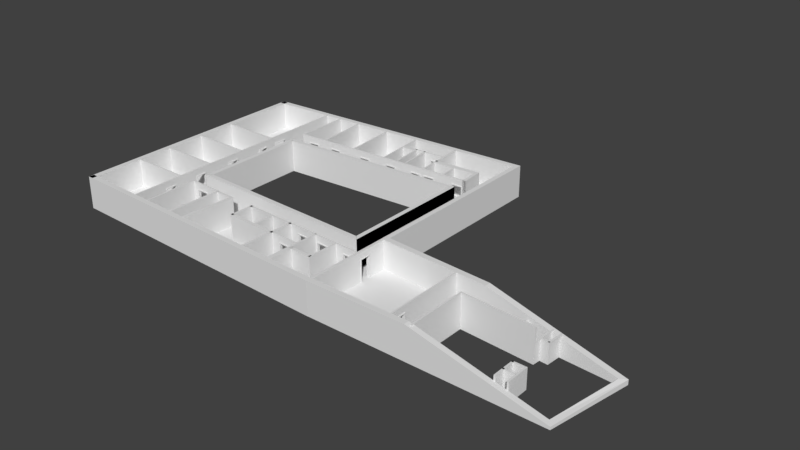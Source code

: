 # Source: bavariathekE3.blend  (saved by Blender 2.79.0; exported with 4.5.12 LTS)
import bpy
from mathutils import Matrix  # noqa: F401  (used for matrix-valued properties, if any)

bpy.ops.wm.read_factory_settings(use_empty=True)
scene = bpy.context.scene
scene.name = 'Scene'

# ---- collections
col_collection_4 = bpy.data.collections.new('Collection 4'); scene.collection.children.link(col_collection_4)

# ---- world
world_world = bpy.data.worlds.new('World'); scene.world = world_world
world_world.color = (0.05088, 0.05088, 0.05088)
world_world.use_sun_shadow = False
world_world.sun_shadow_jitter_overblur = 0.0
world_world.cycles.sampling_method = 'MANUAL'

# ---- meshes
me_cube_036 = bpy.data.meshes.new('Cube.036')
me_cube_036.from_pydata([(0.0, -2.36, -2.0), (0.0, -2.36, 0.0), (0.0, 2.384e-07, -2.0), (0.0, 2.384e-07, 0.0), (0.175, -2.36, -2.0), (0.175, -2.36, 0.0), (0.175, 2.384e-07, -2.0), (0.175, 2.384e-07, 0.0)], [], [(0, 1, 3, 2), (2, 3, 7, 6), (6, 7, 5, 4), (4, 5, 1, 0), (2, 6, 4, 0), (7, 3, 1, 5)])
me_cube_036.use_remesh_preserve_volume = False
me_cube_036.use_remesh_preserve_attributes = False
me_cube_036.use_mirror_vertex_groups = False
me_cube_036.update()
me_cube_035 = bpy.data.meshes.new('Cube.035')
me_cube_035.from_pydata([(0.0, -2.36, -2.0), (0.0, -2.36, 0.0), (0.0, 2.384e-07, -2.0), (0.0, 2.384e-07, 0.0), (0.175, -2.36, -2.0), (0.175, -2.36, 0.0), (0.175, 2.384e-07, -2.0), (0.175, 2.384e-07, 0.0)], [], [(0, 1, 3, 2), (2, 3, 7, 6), (6, 7, 5, 4), (4, 5, 1, 0), (2, 6, 4, 0), (7, 3, 1, 5)])
me_cube_035.use_remesh_preserve_volume = False
me_cube_035.use_remesh_preserve_attributes = False
me_cube_035.use_mirror_vertex_groups = False
me_cube_035.update()
me_cube_034 = bpy.data.meshes.new('Cube.034')
me_cube_034.from_pydata([(-0.175, 0.0, 0.0), (-0.175, 0.0, 2.0), (-0.175, 2.36, 0.0), (-0.175, 2.36, 2.0), (2.67e-06, 0.0, 0.0), (2.67e-06, 0.0, 2.0), (2.67e-06, 2.36, 0.0), (2.67e-06, 2.36, 2.0)], [], [(0, 1, 3, 2), (2, 3, 7, 6), (6, 7, 5, 4), (4, 5, 1, 0), (2, 6, 4, 0), (7, 3, 1, 5)])
me_cube_034.use_remesh_preserve_volume = False
me_cube_034.use_remesh_preserve_attributes = False
me_cube_034.use_mirror_vertex_groups = False
me_cube_034.update()
me_cube_024 = bpy.data.meshes.new('Cube.024')
me_cube_024.from_pydata([(0.0, -2.36, -2.0), (0.0, -2.36, 0.0), (0.0, 2.384e-07, -2.0), (0.0, 2.384e-07, 0.0), (0.175, -2.36, -2.0), (0.175, -2.36, 0.0), (0.175, 2.384e-07, -2.0), (0.175, 2.384e-07, 0.0)], [], [(0, 1, 3, 2), (2, 3, 7, 6), (6, 7, 5, 4), (4, 5, 1, 0), (2, 6, 4, 0), (7, 3, 1, 5)])
me_cube_024.use_remesh_preserve_volume = False
me_cube_024.use_remesh_preserve_attributes = False
me_cube_024.use_mirror_vertex_groups = False
me_cube_024.update()
me_cube_015 = bpy.data.meshes.new('Cube.015')
me_cube_015.from_pydata([(-2.0, 0.0, -2.0), (-2.0, 0.0, 0.0), (-2.0, 2.0, -2.0), (-2.0, 2.0, 0.0), (0.0, 0.0, -2.0), (0.0, 0.0, 0.0), (0.0, 2.0, -2.0), (0.0, 2.0, 0.0)], [], [(0, 1, 3, 2), (2, 3, 7, 6), (6, 7, 5, 4), (4, 5, 1, 0), (7, 3, 1, 5)])
me_cube_015.use_remesh_preserve_volume = False
me_cube_015.use_remesh_preserve_attributes = False
me_cube_015.use_mirror_vertex_groups = False
me_cube_015.update()
me_cube_014 = bpy.data.meshes.new('Cube.014')
me_cube_014.from_pydata([(0.0, -6.04, 0.0), (0.0, 2.196, 0.0), (0.15, -6.04, 0.0), (0.15, 2.196, 0.0), (0.0, -5.54, 0.0), (0.15, -5.54, 0.0), (0.15, -4.531, 0.0), (0.0, -4.531, 0.0), (0.15, -5.64, 2.711), (0.0, -5.64, 2.711), (0.0, -5.94, 3.27), (0.0, 2.096, 3.27), (0.15, 2.096, 3.27), (0.15, -5.94, 3.27), (0.15, -4.431, 2.711), (0.0, -4.431, 2.711), (0.15, -5.54, 2.611), (0.0, -5.54, 2.611), (0.15, -5.64, 0.1), (0.0, -6.04, 3.37), (0.0, -5.64, 0.1), (0.0, 2.196, 3.37), (0.15, 2.196, 3.37), (0.15, -6.04, 3.37), (0.15, -4.531, 2.611), (0.0, -4.531, 2.611), (0.15, -4.431, 0.1), (-0.05, -5.54, 2.611), (0.0, -4.431, 0.1), (0.0, -5.94, 0.1), (0.0, 2.096, 0.1), (0.15, 2.096, 0.1), (0.15, -5.94, 0.1), (-0.05, -5.54, 0.0), (-0.05, -4.531, 2.611), (-0.05, -4.531, 0.0), (-0.05, -5.64, 2.711), (-0.05, -5.64, 0.1), (-0.05, -4.431, 2.711), (-0.05, -4.431, 0.1), (0.2, -5.54, 2.611), (0.2, -5.54, 0.0), (0.2, -4.531, 2.611), (0.2, -4.531, 0.0), (0.2, -5.64, 2.711), (0.2, -5.64, 0.1), (0.2, -4.431, 2.711), (0.2, -4.431, 0.1)], [], [(2, 23, 19, 0), (21, 19, 23, 22), (1, 21, 22, 3), (17, 25, 24, 16), (5, 4, 17, 16), (6, 24, 25, 7), (20, 29, 10, 11, 30, 28, 15, 9), (14, 26, 31, 12, 13, 32, 18, 8), (26, 14, 46, 47), (28, 7, 35, 39), (11, 10, 19, 21), (13, 12, 22, 23), (24, 6, 43, 42), (7, 25, 34, 35), (10, 29, 0, 19), (30, 11, 21, 1), (12, 31, 3, 22), (32, 13, 23, 2), (4, 20, 37, 33), (18, 5, 41, 45), (29, 20, 4, 0), (31, 26, 6, 3), (18, 32, 2, 5), (28, 30, 1, 7), (37, 36, 27, 33), (38, 39, 35, 34), (36, 38, 34, 27), (15, 28, 39, 38), (17, 4, 33, 27), (25, 17, 27, 34), (20, 9, 36, 37), (9, 15, 38, 36), (44, 45, 41, 40), (47, 46, 42, 43), (46, 44, 40, 42), (6, 26, 47, 43), (5, 16, 40, 41), (16, 24, 42, 40), (14, 8, 44, 46), (8, 18, 45, 44)])
me_cube_014.use_remesh_preserve_volume = False
me_cube_014.use_remesh_preserve_attributes = False
me_cube_014.use_mirror_vertex_groups = False
me_cube_014.update()
me_cube_012 = bpy.data.meshes.new('Cube.012')
me_cube_012.from_pydata([(0.0, -2.15, 0.0), (0.0, -2.15, 2.0), (0.0, 0.0, 0.0), (0.0, 0.0, 2.0), (2.0, -2.15, 0.0), (2.0, -2.15, 2.0), (2.0, -0.05163, 0.0), (2.0, -0.05163, 2.0)], [], [(0, 1, 3, 2), (2, 3, 7, 6), (6, 7, 5, 4), (4, 5, 1, 0), (7, 3, 1, 5)])
me_cube_012.use_remesh_preserve_volume = False
me_cube_012.use_remesh_preserve_attributes = False
me_cube_012.use_mirror_vertex_groups = False
me_cube_012.update()
me_cube_011 = bpy.data.meshes.new('Cube.011')
me_cube_011.from_pydata([(-1.959, -2.0, 0.0), (-1.959, -2.0, 2.0), (-2.0, 0.0, 0.0), (-2.0, 0.0, 2.0), (0.0, -2.0, 0.0), (0.0, -2.0, 2.0), (0.0, 0.0, 0.0), (0.0, 0.0, 2.0), (-0.5746, -6.05e-06, 0.0), (-0.5746, -6.05e-06, 2.0), (-0.5746, -2.0, 0.0), (-0.5746, -2.0, 2.0)], [], [(0, 1, 3, 2), (8, 9, 7, 6), (6, 7, 5, 4), (10, 11, 1, 0), (9, 3, 1, 11), (7, 9, 11, 5), (4, 5, 11, 10), (2, 3, 9, 8)])
me_cube_011.use_remesh_preserve_volume = False
me_cube_011.use_remesh_preserve_attributes = False
me_cube_011.use_mirror_vertex_groups = False
me_cube_011.update()
me_cube_009 = bpy.data.meshes.new('Cube.009')
me_cube_009.from_pydata([(-2.0, 2.509, 0.0), (-2.0, 2.509, 2.0), (-1.025e-05, 2.509, 0.0), (-1.025e-05, 2.509, 2.0), (-2.0, -0.8571, 0.0), (-2.0, -0.8571, 2.0), (0.0, -0.8571, 2.0), (0.0, -0.8571, 0.0)], [], [(3, 6, 7, 2), (0, 1, 3, 2), (0, 4, 5, 1), (7, 6, 5, 4), (1, 5, 6, 3)])
me_cube_009.use_remesh_preserve_volume = False
me_cube_009.use_remesh_preserve_attributes = False
me_cube_009.use_mirror_vertex_groups = False
me_cube_009.update()
me_cube_008 = bpy.data.meshes.new('Cube.008')
me_cube_008.from_pydata([(-2.0, 0.0, 0.0), (-2.0, 0.0, 2.0), (-2.0, 2.0, 0.0), (-2.0, 2.0, 2.0), (0.0, 0.0, 0.0), (0.0, 0.0, 2.0), (0.0, 2.0, 0.0), (0.0, 2.0, 2.0)], [], [(0, 1, 3, 2), (2, 3, 7, 6), (6, 7, 5, 4), (4, 5, 1, 0), (7, 3, 1, 5)])
me_cube_008.use_remesh_preserve_volume = False
me_cube_008.use_remesh_preserve_attributes = False
me_cube_008.use_mirror_vertex_groups = False
me_cube_008.update()
me_cube_003 = bpy.data.meshes.new('Cube.003')
me_cube_003.from_pydata([(-2.0, -2.0, 0.0), (-2.0, -2.0, 2.0), (-2.0, 0.4621, 0.0), (-2.0, 0.4621, 2.0), (0.0, -2.0, 0.0), (0.0, -2.0, 2.0), (5.573e-06, 0.4621, 0.0), (5.573e-06, 0.4621, 2.0)], [], [(0, 1, 3, 2), (2, 3, 7, 6), (6, 7, 5, 4), (4, 5, 1, 0), (7, 3, 1, 5)])
me_cube_003.use_remesh_preserve_volume = False
me_cube_003.use_remesh_preserve_attributes = False
me_cube_003.use_mirror_vertex_groups = False
me_cube_003.update()
me_cube_174 = bpy.data.meshes.new('Cube.174')
me_cube_174.from_pydata([(2.115e-06, -0.3983, -3.37), (2.115e-06, -0.3983, -1.607e-06), (-2.908e-06, 0.001716, -3.37), (-2.908e-06, 0.001716, -1.607e-06), (1.403, 0.001716, -3.37), (1.403, 0.001716, -1.607e-06), (1.403, -0.3983, -3.37), (1.403, -0.3983, -1.607e-06)], [], [(6, 7, 1, 0), (5, 3, 1, 7), (0, 1, 3, 2), (2, 3, 5, 4), (2, 4, 6, 0)])
me_cube_174.use_remesh_preserve_volume = False
me_cube_174.use_remesh_preserve_attributes = False
me_cube_174.use_mirror_vertex_groups = False
me_cube_174.update()
me_cube_171 = bpy.data.meshes.new('Cube.171')
me_cube_171.from_pydata([(-0.17, -3.57, -3.37), (-0.17, -3.57, 8.035e-07), (-0.17, -6.171e-06, -3.37), (-0.17, -6.171e-06, 8.035e-07), (-3.673e-07, -3.57, -3.37), (-3.673e-07, -3.57, 8.035e-07), (-5.606e-07, 3.708e-07, -3.37), (-5.606e-07, 3.708e-07, 8.035e-07)], [], [(2, 6, 4, 0), (1, 0, 4, 5), (6, 7, 5, 4), (0, 1, 3, 2), (3, 7, 6, 2), (3, 1, 5, 7)])
me_cube_171.use_remesh_preserve_volume = False
me_cube_171.use_remesh_preserve_attributes = False
me_cube_171.use_mirror_vertex_groups = False
me_cube_171.update()
me_cube_172 = bpy.data.meshes.new('Cube.172')
me_cube_172.from_pydata([(-0.17, -3.57, -3.37), (-0.17, -3.57, 8.035e-07), (-0.17, -6.171e-06, -3.37), (-0.17, -6.171e-06, 8.035e-07), (-3.673e-07, -3.57, -3.37), (-3.673e-07, -3.57, 8.035e-07), (-5.606e-07, 3.708e-07, -3.37), (-5.606e-07, 3.708e-07, 8.035e-07)], [], [(2, 6, 4, 0), (1, 0, 4, 5), (6, 7, 5, 4), (0, 1, 3, 2), (3, 7, 6, 2), (3, 1, 5, 7)])
me_cube_172.use_remesh_preserve_volume = False
me_cube_172.use_remesh_preserve_attributes = False
me_cube_172.use_mirror_vertex_groups = False
me_cube_172.update()
me_cube_173 = bpy.data.meshes.new('Cube.173')
me_cube_173.from_pydata([(-0.6031, -0.075, -0.66), (-0.6031, 0.075, -0.66), (0.6031, -0.075, -0.66), (0.6031, 0.075, -0.66), (0.7155, -0.075, -3.27), (0.7155, -0.075, -0.1), (0.7155, 0.075, -3.27), (0.7155, 0.075, -0.1), (-2.43, 0.075, -3.37), (-2.43, 0.075, 1.201e-06), (-2.43, -0.075, -3.37), (-2.43, -0.075, 1.185e-06), (-1.185, 0.075, -0.1), (-1.185, -0.075, -3.27), (-1.185, 0.075, -3.27), (-1.185, -0.075, -0.1), (-0.6031, -0.075, -3.27), (-0.6031, 0.075, -3.27), (0.6031, -0.075, -3.27), (0.6031, 0.075, -3.27), (0.5031, 0.075, -0.76), (-0.5031, 0.075, -0.76), (0.8155, -0.075, 1.061e-06), (-1.285, -0.075, 1.141e-06), (-1.285, 0.075, 1.157e-06), (0.8155, 0.075, 1.077e-06), (-0.5031, -0.075, -0.76), (0.5031, -0.075, -0.76), (0.8155, 0.075, -3.37), (0.8155, -0.075, -3.37), (0.5031, -0.075, -3.37), (-0.5031, 0.075, -3.37), (-1.285, 0.075, -3.37), (-1.285, -0.075, -3.37), (-0.5031, -0.075, -3.37), (0.5031, 0.075, -3.37), (-0.5031, -0.125, -0.76), (0.5031, -0.125, -0.76), (0.5031, -0.125, -3.37), (-0.5031, -0.125, -3.37), (-0.6031, -0.125, -0.66), (0.6031, -0.125, -0.66), (0.6031, -0.125, -3.27), (-0.6031, -0.125, -3.27), (0.5031, 0.125, -0.76), (-0.5031, 0.125, -0.76), (0.5031, 0.125, -3.37), (-0.5031, 0.125, -3.37), (0.6031, 0.125, -0.66), (-0.6031, 0.125, -0.66), (0.6031, 0.125, -3.27), (-0.6031, 0.125, -3.27)], [], [(24, 9, 11, 23, 22, 25), (21, 20, 27, 26), (35, 28, 29, 30), (26, 34, 31, 21), (28, 25, 22, 29), (11, 9, 8, 10), (33, 23, 11, 10), (8, 9, 24, 32), (3, 1, 17, 14, 12, 7, 6, 19), (5, 15, 13, 16, 0, 2, 18, 4), (27, 20, 35, 30), (32, 31, 34, 33, 10, 8), (17, 1, 49, 51), (15, 5, 22, 23), (7, 12, 24, 25), (30, 18, 42, 38), (6, 7, 25, 28), (5, 4, 29, 22), (4, 18, 30, 29), (14, 17, 31, 32), (13, 15, 23, 33), (12, 14, 32, 24), (16, 13, 33, 34), (34, 26, 36, 39), (31, 17, 51, 47), (19, 6, 28, 35), (16, 34, 39, 43), (3, 19, 50, 48), (41, 40, 36, 37), (42, 41, 37, 38), (40, 43, 39, 36), (27, 30, 38, 37), (18, 2, 41, 42), (26, 27, 37, 36), (0, 16, 43, 40), (2, 0, 40, 41), (49, 48, 44, 45), (48, 50, 46, 44), (51, 49, 45, 47), (1, 3, 48, 49), (19, 35, 46, 50), (21, 31, 47, 45), (35, 20, 44, 46), (20, 21, 45, 44)])
me_cube_173.use_remesh_preserve_volume = False
me_cube_173.use_remesh_preserve_attributes = False
me_cube_173.use_mirror_vertex_groups = False
me_cube_173.update()
me_cube_043 = bpy.data.meshes.new('Cube.043')
me_cube_043.from_pydata([(6.315, 2.295, -0.66), (6.315, 2.145, -0.66), (4.851, 2.295, -0.66), (4.851, 2.145, -0.66), (3.086, 2.295, -0.66), (3.086, 2.145, -0.66), (1.757, 2.295, -0.66), (1.757, 2.145, -0.66), (0.6152, 2.295, -0.66), (0.6152, 2.145, -0.66), (-0.6053, 2.295, -0.66), (-0.6053, 2.145, -0.66), (-1.403, 2.145, -3.27), (-1.403, 2.145, -0.1), (-1.403, 2.295, -3.27), (-1.403, 2.295, -0.1), (6.367, 2.145, -3.27), (6.367, 2.145, -0.1), (6.367, 2.295, -3.27), (6.367, 2.295, -0.1), (6.315, 2.295, -3.27), (6.315, 2.145, -3.27), (4.851, 2.295, -3.27), (4.851, 2.145, -3.27), (3.086, 2.295, -3.27), (3.086, 2.145, -3.27), (1.757, 2.295, -3.27), (1.757, 2.145, -3.27), (0.6152, 2.295, -3.27), (0.6152, 2.145, -3.27), (-0.6053, 2.295, -3.27), (-0.6053, 2.145, -3.27), (4.951, 2.145, -0.76), (6.215, 2.145, -0.76), (6.215, 2.295, -0.76), (4.951, 2.295, -0.76), (6.467, 2.145, 3.243e-06), (-1.503, 2.145, -9.407e-07), (1.857, 2.145, -0.76), (2.986, 2.145, -0.76), (-1.503, 2.295, -9.537e-07), (6.467, 2.295, 3.23e-06), (2.986, 2.295, -0.76), (1.857, 2.295, -0.76), (-0.5053, 2.145, -0.76), (0.5152, 2.145, -0.76), (0.5152, 2.295, -0.76), (-0.5053, 2.295, -0.76), (-1.503, 2.145, -3.37), (-1.503, 2.295, -3.37), (-0.5053, 2.295, -3.37), (6.467, 2.295, -3.37), (6.215, 2.295, -3.37), (6.467, 2.145, -3.37), (6.215, 2.145, -3.37), (-0.5053, 2.145, -3.37), (2.986, 2.145, -3.37), (4.951, 2.145, -3.37), (0.5152, 2.145, -3.37), (0.5152, 2.295, -3.37), (4.951, 2.295, -3.37), (2.986, 2.295, -3.37), (1.857, 2.145, -3.37), (1.857, 2.295, -3.37), (6.215, 2.345, -0.76), (4.951, 2.345, -0.76), (2.986, 2.345, -0.76), (1.857, 2.345, -0.76), (0.5152, 2.345, -0.76), (-0.5053, 2.345, -0.76), (-0.5053, 2.345, -3.37), (0.5152, 2.345, -3.37), (1.857, 2.345, -3.37), (2.986, 2.345, -3.37), (4.951, 2.345, -3.37), (6.215, 2.345, -3.37), (6.315, 2.345, -0.66), (4.851, 2.345, -0.66), (3.086, 2.345, -0.66), (1.757, 2.345, -0.66), (0.6152, 2.345, -0.66), (-0.6053, 2.345, -0.66), (-0.6053, 2.345, -3.27), (0.6152, 2.345, -3.27), (1.757, 2.345, -3.27), (3.086, 2.345, -3.27), (4.851, 2.345, -3.27), (6.315, 2.345, -3.27), (4.951, 2.095, -0.76), (6.215, 2.095, -0.76), (1.857, 2.095, -0.76), (2.986, 2.095, -0.76), (-0.5053, 2.095, -0.76), (0.5152, 2.095, -0.76), (-0.5053, 2.095, -3.37), (0.5152, 2.095, -3.37), (1.857, 2.095, -3.37), (2.986, 2.095, -3.37), (4.951, 2.095, -3.37), (6.215, 2.095, -3.37), (4.851, 2.095, -0.66), (6.315, 2.095, -0.66), (1.757, 2.095, -0.66), (3.086, 2.095, -0.66), (-0.6053, 2.095, -0.66), (0.6152, 2.095, -0.66), (-0.6053, 2.095, -3.27), (0.6152, 2.095, -3.27), (1.757, 2.095, -3.27), (3.086, 2.095, -3.27), (4.851, 2.095, -3.27), (6.315, 2.095, -3.27)], [], [(35, 34, 33, 32), (43, 42, 39, 38), (41, 40, 37, 36), (47, 46, 45, 44), (3, 1, 21, 16, 17, 13, 12, 31, 11, 9, 29, 27, 7, 5, 25, 23), (48, 37, 40, 49), (51, 41, 36, 53), (33, 34, 52, 54), (52, 51, 53, 54), (0, 2, 22, 24, 4, 6, 26, 28, 8, 10, 30, 14, 15, 19, 18, 20), (61, 60, 57, 56), (44, 55, 50, 47), (59, 63, 62, 58), (45, 46, 59, 58), (32, 57, 60, 35), (49, 50, 55, 48), (39, 42, 61, 56), (38, 62, 63, 43), (23, 57, 98, 110), (22, 2, 77, 86), (13, 17, 36, 37), (39, 56, 97, 91), (19, 15, 40, 41), (50, 30, 82, 70), (32, 33, 89, 88), (59, 46, 68, 71), (12, 13, 37, 48), (15, 14, 49, 40), (14, 30, 50, 49), (20, 18, 51, 52), (18, 19, 41, 51), (17, 16, 53, 36), (16, 21, 54, 53), (45, 58, 95, 93), (6, 4, 78, 79), (23, 25, 56, 57), (29, 9, 105, 107), (42, 43, 67, 66), (24, 22, 60, 61), (31, 55, 94, 106), (8, 28, 83, 80), (27, 29, 58, 62), (5, 7, 102, 103), (63, 26, 84, 72), (28, 26, 63, 59), (27, 62, 96, 108), (4, 24, 85, 78), (31, 12, 48, 55), (54, 21, 111, 99), (35, 60, 74, 65), (77, 76, 64, 65), (79, 78, 66, 67), (81, 80, 68, 69), (82, 81, 69, 70), (80, 83, 71, 68), (84, 79, 67, 72), (78, 85, 73, 66), (86, 77, 65, 74), (76, 87, 75, 64), (34, 35, 65, 64), (61, 42, 66, 73), (52, 34, 64, 75), (20, 52, 75, 87), (10, 8, 80, 81), (28, 59, 71, 83), (26, 6, 79, 84), (24, 61, 73, 85), (2, 0, 76, 77), (46, 47, 69, 68), (47, 50, 70, 69), (30, 10, 81, 82), (0, 20, 87, 76), (60, 22, 86, 74), (43, 63, 72, 67), (101, 100, 88, 89), (103, 102, 90, 91), (105, 104, 92, 93), (104, 106, 94, 92), (107, 105, 93, 95), (102, 108, 96, 90), (109, 103, 91, 97), (100, 110, 98, 88), (111, 101, 89, 99), (33, 54, 99, 89), (3, 23, 110, 100), (56, 25, 109, 97), (9, 11, 104, 105), (58, 29, 107, 95), (7, 27, 108, 102), (44, 45, 93, 92), (1, 3, 100, 101), (55, 44, 92, 94), (11, 31, 106, 104), (21, 1, 101, 111), (62, 38, 90, 96), (57, 32, 88, 98), (38, 39, 91, 90), (25, 5, 103, 109)])
me_cube_043.use_remesh_preserve_volume = False
me_cube_043.use_remesh_preserve_attributes = False
me_cube_043.use_mirror_vertex_groups = False
me_cube_043.update()
me_cube_037 = bpy.data.meshes.new('Cube.037')
me_cube_037.from_pydata([(0.0, -7.153e-08, -3.37), (0.0, -7.153e-08, 0.0), (0.0, 0.15, -3.37), (0.0, 0.15, 0.0), (6.03, -7.153e-08, -3.37), (6.03, -7.153e-08, 0.0), (6.03, 0.15, -3.37), (6.03, 0.15, 0.0)], [], [(0, 1, 3, 2), (2, 3, 7, 6), (6, 7, 5, 4), (4, 5, 1, 0), (2, 6, 4, 0), (7, 3, 1, 5)])
me_cube_037.use_remesh_preserve_volume = False
me_cube_037.use_remesh_preserve_attributes = False
me_cube_037.use_mirror_vertex_groups = False
me_cube_037.update()
me_cube_030 = bpy.data.meshes.new('Cube.030')
me_cube_030.from_pydata([(0.0, -7.153e-08, -3.37), (0.0, -7.153e-08, 0.0), (0.0, 0.15, -3.37), (0.0, 0.15, 0.0), (6.03, -7.153e-08, -3.37), (6.03, -7.153e-08, 0.0), (6.03, 0.15, -3.37), (6.03, 0.15, 0.0)], [], [(0, 1, 3, 2), (2, 3, 7, 6), (6, 7, 5, 4), (4, 5, 1, 0), (2, 6, 4, 0), (7, 3, 1, 5)])
me_cube_030.use_remesh_preserve_volume = False
me_cube_030.use_remesh_preserve_attributes = False
me_cube_030.use_mirror_vertex_groups = False
me_cube_030.update()
me_cube_019 = bpy.data.meshes.new('Cube.019')
me_cube_019.from_pydata([(0.0, -7.153e-08, -3.37), (0.0, -7.153e-08, 0.0), (0.0, 0.15, -3.37), (0.0, 0.15, 0.0), (6.03, -7.153e-08, -3.37), (6.03, -7.153e-08, 0.0), (6.03, 0.15, -3.37), (6.03, 0.15, 0.0)], [], [(0, 1, 3, 2), (2, 3, 7, 6), (6, 7, 5, 4), (4, 5, 1, 0), (2, 6, 4, 0), (7, 3, 1, 5)])
me_cube_019.use_remesh_preserve_volume = False
me_cube_019.use_remesh_preserve_attributes = False
me_cube_019.use_mirror_vertex_groups = False
me_cube_019.update()
me_cube_017 = bpy.data.meshes.new('Cube.017')
me_cube_017.from_pydata([(0.0, -7.153e-08, -3.37), (0.0, -7.153e-08, 0.0), (0.0, 0.15, -3.37), (0.0, 0.15, 0.0), (6.03, -7.153e-08, -3.37), (6.03, -7.153e-08, 0.0), (6.03, 0.15, -3.37), (6.03, 0.15, 0.0)], [], [(0, 1, 3, 2), (2, 3, 7, 6), (6, 7, 5, 4), (4, 5, 1, 0), (2, 6, 4, 0), (7, 3, 1, 5)])
me_cube_017.use_remesh_preserve_volume = False
me_cube_017.use_remesh_preserve_attributes = False
me_cube_017.use_mirror_vertex_groups = False
me_cube_017.update()
me_cube_016 = bpy.data.meshes.new('Cube.016')
me_cube_016.from_pydata([(0.075, -0.731, -0.66), (-0.075, -0.731, -0.66), (0.075, 0.731, -0.66), (-0.075, 0.731, -0.66), (0.075, -3.085, -0.66), (-0.075, -3.085, -0.66), (0.075, -1.872, -0.66), (-0.075, -1.872, -0.66), (0.075, -7.281, -0.66), (-0.075, -7.281, -0.66), (0.075, -6.07, -0.66), (-0.075, -6.07, -0.66), (0.075, -11.48, -0.66), (-0.075, -11.48, -0.66), (0.075, -10.28, -0.66), (-0.075, -10.28, -0.66), (0.075, -15.23, -0.66), (-0.075, -15.23, -0.66), (0.075, -14.02, -0.66), (-0.075, -14.02, -0.66), (-0.075, -18.69, -3.27), (-0.075, -18.69, -0.1), (-0.075, 7.105, -3.27), (-0.075, 7.105, -0.1), (0.075, -18.69, -3.27), (0.075, -18.69, -0.1), (0.075, 7.105, -3.27), (0.075, 7.105, -0.1), (0.075, -15.23, -3.27), (-0.075, -15.23, -3.27), (0.075, -14.02, -3.27), (-0.075, -14.02, -3.27), (0.075, -11.48, -3.27), (-0.075, -11.48, -3.27), (0.075, -10.28, -3.27), (-0.075, -10.28, -3.27), (0.075, -7.281, -3.27), (-0.075, -7.281, -3.27), (0.075, -6.07, -3.27), (-0.075, -6.07, -3.27), (0.075, -3.085, -3.27), (-0.075, -3.085, -3.27), (0.075, -1.872, -3.27), (-0.075, -1.872, -3.27), (0.075, -0.731, -3.27), (-0.075, -0.731, -3.27), (0.075, 0.731, -3.27), (-0.075, 0.731, -3.27), (-0.075, 0.631, -0.76), (-0.075, -0.631, -0.76), (0.075, -0.631, -0.76), (0.075, 0.631, -0.76), (-0.075, -1.972, -0.76), (-0.075, -2.985, -0.76), (0.075, -2.985, -0.76), (0.075, -1.972, -0.76), (-0.075, -6.17, -0.76), (-0.075, -7.181, -0.76), (0.075, -7.181, -0.76), (0.075, -6.17, -0.76), (-0.075, -10.38, -0.76), (-0.075, -11.38, -0.76), (0.075, -11.38, -0.76), (0.075, -10.38, -0.76), (-0.075, -14.12, -0.76), (-0.075, -15.13, -0.76), (0.075, -15.13, -0.76), (0.075, -14.12, -0.76), (-0.075, -18.79, 8.035e-07), (-0.075, 7.205, 8.035e-07), (0.075, 7.205, 8.035e-07), (0.075, -18.79, 8.035e-07), (-0.075, -18.79, -3.37), (-0.075, 7.205, -3.37), (0.075, 7.205, -3.37), (0.075, -18.79, -3.37), (0.075, 0.631, -3.37), (-0.075, -15.13, -3.37), (0.075, -15.13, -3.37), (-0.075, 0.631, -3.37), (-0.075, -11.38, -3.37), (-0.075, -14.12, -3.37), (-0.075, -0.631, -3.37), (0.075, -0.631, -3.37), (0.075, -14.12, -3.37), (0.075, -11.38, -3.37), (-0.075, -1.972, -3.37), (0.075, -1.972, -3.37), (-0.075, -7.181, -3.37), (-0.075, -10.38, -3.37), (-0.075, -2.985, -3.37), (0.075, -2.985, -3.37), (0.075, -10.38, -3.37), (0.075, -7.181, -3.37), (-0.075, -6.17, -3.37), (0.075, -6.17, -3.37), (0.125, -0.631, -0.76), (0.125, 0.631, -0.76), (0.125, -2.985, -0.76), (0.125, -1.972, -0.76), (0.125, -7.181, -0.76), (0.125, -6.17, -0.76), (0.125, -11.38, -0.76), (0.125, -10.38, -0.76), (0.125, -15.13, -0.76), (0.125, -14.12, -0.76), (0.125, 0.631, -3.37), (0.125, -0.631, -3.37), (0.125, -1.972, -3.37), (0.125, -2.985, -3.37), (0.125, -6.17, -3.37), (0.125, -7.181, -3.37), (0.125, -10.38, -3.37), (0.125, -11.38, -3.37), (0.125, -14.12, -3.37), (0.125, -15.13, -3.37), (0.125, -0.731, -0.66), (0.125, 0.731, -0.66), (0.125, -3.085, -0.66), (0.125, -1.872, -0.66), (0.125, -7.281, -0.66), (0.125, -6.07, -0.66), (0.125, -11.48, -0.66), (0.125, -10.28, -0.66), (0.125, -15.23, -0.66), (0.125, -14.02, -0.66), (0.125, 0.731, -3.27), (0.125, -0.731, -3.27), (0.125, -1.872, -3.27), (0.125, -3.085, -3.27), (0.125, -6.07, -3.27), (0.125, -7.281, -3.27), (0.125, -10.28, -3.27), (0.125, -11.48, -3.27), (0.125, -14.02, -3.27), (0.125, -15.23, -3.27), (-0.125, 0.631, -0.76), (-0.125, -0.631, -0.76), (-0.125, -1.972, -0.76), (-0.125, -2.985, -0.76), (-0.125, -6.17, -0.76), (-0.125, -7.181, -0.76), (-0.125, -10.38, -0.76), (-0.125, -11.38, -0.76), (-0.125, -14.12, -0.76), (-0.125, -15.13, -0.76), (-0.125, 0.631, -3.37), (-0.125, -0.631, -3.37), (-0.125, -1.972, -3.37), (-0.125, -2.985, -3.37), (-0.125, -6.17, -3.37), (-0.125, -7.181, -3.37), (-0.125, -10.38, -3.37), (-0.125, -11.38, -3.37), (-0.125, -14.12, -3.37), (-0.125, -15.13, -3.37), (-0.125, 0.731, -0.66), (-0.125, -0.731, -0.66), (-0.125, -1.872, -0.66), (-0.125, -3.085, -0.66), (-0.125, -6.07, -0.66), (-0.125, -7.281, -0.66), (-0.125, -10.28, -0.66), (-0.125, -11.48, -0.66), (-0.125, -14.02, -0.66), (-0.125, -15.23, -0.66), (-0.125, 0.731, -3.27), (-0.125, -0.731, -3.27), (-0.125, -1.872, -3.27), (-0.125, -3.085, -3.27), (-0.125, -6.07, -3.27), (-0.125, -7.281, -3.27), (-0.125, -10.28, -3.27), (-0.125, -11.48, -3.27), (-0.125, -14.02, -3.27), (-0.125, -15.23, -3.27)], [], [(48, 51, 50, 49), (52, 55, 54, 53), (56, 59, 58, 57), (60, 63, 62, 61), (64, 67, 66, 65), (73, 69, 70, 74), (75, 71, 68, 72), (65, 66, 78, 77), (68, 71, 70, 69), (64, 81, 84, 67), (77, 78, 75, 72), (80, 85, 84, 81), (88, 93, 92, 89), (90, 91, 95, 94), (48, 79, 76, 51), (49, 50, 83, 82), (82, 83, 87, 86), (56, 94, 95, 59), (57, 58, 93, 88), (73, 74, 76, 79), (52, 86, 87, 55), (53, 54, 91, 90), (60, 89, 92, 63), (61, 62, 85, 80), (3, 1, 45, 43, 7, 5, 41, 39, 11, 9, 37, 35, 15, 13, 33, 31, 19, 17, 29, 20, 21, 23, 22, 47), (0, 2, 46, 26, 27, 25, 24, 28, 16, 18, 30, 32, 12, 14, 34, 36, 8, 10, 38, 40, 4, 6, 42, 44), (80, 33, 173, 153), (2, 0, 116, 117), (39, 94, 150, 170), (12, 32, 133, 122), (1, 3, 156, 157), (63, 92, 112, 103), (33, 13, 163, 173), (66, 67, 105, 104), (31, 81, 154, 174), (42, 6, 119, 128), (23, 21, 68, 69), (25, 27, 70, 71), (21, 20, 72, 68), (22, 23, 69, 73), (27, 26, 74, 70), (24, 25, 71, 75), (26, 46, 76, 74), (20, 29, 77, 72), (28, 24, 75, 78), (89, 60, 142, 152), (92, 34, 132, 112), (31, 33, 80, 81), (52, 53, 139, 138), (78, 66, 104, 115), (32, 30, 84, 85), (47, 79, 146, 166), (36, 93, 111, 131), (35, 37, 88, 89), (7, 43, 168, 158), (55, 87, 108, 99), (36, 34, 92, 93), (65, 77, 155, 145), (34, 14, 123, 132), (39, 41, 90, 94), (64, 65, 145, 144), (28, 78, 115, 135), (40, 38, 95, 91), (86, 52, 138, 148), (40, 91, 109, 129), (43, 45, 82, 86), (15, 35, 172, 162), (50, 51, 97, 96), (44, 42, 87, 83), (77, 29, 175, 155), (93, 58, 100, 111), (47, 22, 73, 79), (90, 41, 169, 149), (0, 44, 127, 116), (117, 116, 96, 97), (119, 118, 98, 99), (121, 120, 100, 101), (123, 122, 102, 103), (125, 124, 104, 105), (126, 117, 97, 106), (116, 127, 107, 96), (128, 119, 99, 108), (118, 129, 109, 98), (130, 121, 101, 110), (120, 131, 111, 100), (132, 123, 103, 112), (122, 133, 113, 102), (134, 125, 105, 114), (124, 135, 115, 104), (54, 55, 99, 98), (95, 38, 130, 110), (91, 54, 98, 109), (4, 40, 129, 118), (44, 83, 107, 127), (6, 4, 118, 119), (51, 76, 106, 97), (32, 85, 113, 133), (30, 18, 125, 134), (85, 62, 102, 113), (84, 30, 134, 114), (10, 8, 120, 121), (58, 59, 101, 100), (38, 10, 121, 130), (59, 95, 110, 101), (87, 42, 128, 108), (46, 2, 117, 126), (16, 28, 135, 124), (14, 12, 122, 123), (83, 50, 96, 107), (8, 36, 131, 120), (67, 84, 114, 105), (76, 46, 126, 106), (62, 63, 103, 102), (18, 16, 124, 125), (157, 156, 136, 137), (159, 158, 138, 139), (161, 160, 140, 141), (163, 162, 142, 143), (165, 164, 144, 145), (156, 166, 146, 136), (167, 157, 137, 147), (158, 168, 148, 138), (169, 159, 139, 149), (160, 170, 150, 140), (171, 161, 141, 151), (162, 172, 152, 142), (173, 163, 143, 153), (164, 174, 154, 144), (175, 165, 145, 155), (53, 90, 149, 139), (41, 5, 159, 169), (82, 45, 167, 147), (5, 7, 158, 159), (79, 48, 136, 146), (19, 31, 174, 164), (56, 57, 141, 140), (61, 80, 153, 143), (9, 11, 160, 161), (11, 39, 170, 160), (94, 56, 140, 150), (43, 86, 148, 168), (3, 47, 166, 156), (29, 17, 165, 175), (13, 15, 162, 163), (49, 82, 147, 137), (60, 61, 143, 142), (37, 9, 161, 171), (81, 64, 144, 154), (35, 89, 152, 172), (17, 19, 164, 165), (48, 49, 137, 136), (88, 37, 171, 151), (45, 1, 157, 167), (57, 88, 151, 141)])
me_cube_016.use_remesh_preserve_volume = False
me_cube_016.use_remesh_preserve_attributes = False
me_cube_016.use_mirror_vertex_groups = False
me_cube_016.update()
me_cube_018 = bpy.data.meshes.new('Cube.018')
me_cube_018.from_pydata([(10.25, -12.89, -3.37), (10.25, 6.436, -3.37), (10.25, 6.436, -1.311e-06), (10.73, -12.89, -3.37), (10.73, -12.89, -1.311e-06), (10.73, 6.944, -3.37), (10.73, 6.944, -1.311e-06), (10.25, -13.37, -3.37), (10.73, -13.37, -1.311e-06), (10.73, -13.37, -3.37), (10.25, -13.41, -3.37), (10.73, -13.41, -1.311e-06), (10.73, -13.41, -3.37), (10.25, -13.42, -3.37), (10.73, -13.42, -1.311e-06), (10.73, -13.42, -3.37), (10.25, -13.42, -3.37), (10.25, -13.42, -1.311e-06), (10.73, -13.42, -1.311e-06), (10.73, -13.42, -3.37)], [], [(1, 2, 6, 5), (5, 6, 4, 3), (7, 9, 12, 10), (0, 3, 9, 7), (3, 4, 8, 9), (10, 12, 15, 13), (9, 8, 11, 12), (13, 15, 19, 16), (12, 11, 14, 15), (13, 16, 17, 2, 1, 0, 7, 10), (19, 18, 17, 16), (15, 14, 18, 19), (2, 17, 18, 14, 11, 8, 4, 6)])
me_cube_018.use_remesh_preserve_volume = False
me_cube_018.use_remesh_preserve_attributes = False
me_cube_018.use_mirror_vertex_groups = False
me_cube_018.update()
me_cube = bpy.data.meshes.new('Cube')
me_cube.from_pydata([(2.98e-08, -8.656, -3.27), (2.98e-08, -8.656, -0.1), (2.98e-08, -0.1, -3.27), (2.98e-08, -0.1, -0.1), (0.25, -8.656, -3.27), (0.25, -8.656, -0.1), (0.25, -0.1, -3.27), (0.25, -0.1, -0.1), (2.98e-08, -1.802, -3.27), (0.25, -1.802, -3.27), (2.98e-08, -3.012, -3.27), (0.25, -3.012, -3.27), (0.25, -1.802, -0.6596), (2.98e-08, -1.802, -0.6596), (2.98e-08, -3.012, -0.6596), (0.25, -3.012, -0.6596), (2.98e-08, -2.912, -3.37), (2.98e-08, -8.756, -3.37), (0.25, -1.902, -3.37), (0.25, -8.35e-06, -3.37), (2.98e-08, -8.35e-06, -3.37), (2.98e-08, -1.902, -3.37), (0.25, -1.902, -0.7596), (2.98e-08, -1.902, -0.7596), (0.25, -8.35e-06, -8.035e-07), (0.25, -8.756, -8.035e-07), (2.98e-08, -8.756, -8.035e-07), (2.98e-08, -8.35e-06, -8.035e-07), (0.25, -8.756, -3.37), (0.25, -2.912, -3.37), (2.98e-08, -2.912, -0.7596), (0.25, -2.912, -0.7596), (0.3, -1.902, -0.7596), (0.3, -1.902, -3.37), (0.3, -2.912, -0.7596), (0.3, -2.912, -3.37), (0.3, -1.802, -0.6596), (0.3, -1.802, -3.27), (0.3, -3.012, -0.6596), (0.3, -3.012, -3.27), (-0.05, -1.902, -0.7596), (-0.05, -1.902, -3.37), (-0.05, -2.912, -0.7596), (-0.05, -2.912, -3.37), (-0.05, -1.802, -0.6596), (-0.05, -1.802, -3.27), (-0.05, -3.012, -0.6596), (-0.05, -3.012, -3.27)], [], [(20, 27, 24, 19), (28, 25, 26, 17), (16, 29, 28, 17), (6, 7, 5, 4, 11, 15, 12, 9), (20, 19, 18, 21), (21, 18, 22, 23), (30, 31, 29, 16), (30, 23, 22, 31), (3, 2, 8, 13, 14, 10, 0, 1), (27, 26, 25, 24), (0, 10, 16, 17), (6, 9, 18, 19), (8, 2, 20, 21), (29, 31, 34, 35), (16, 10, 47, 43), (5, 7, 24, 25), (3, 1, 26, 27), (11, 4, 28, 29), (21, 23, 40, 41), (11, 29, 35, 39), (1, 0, 17, 26), (2, 3, 27, 20), (7, 6, 19, 24), (4, 5, 25, 28), (18, 9, 37, 33), (10, 14, 46, 47), (37, 36, 32, 33), (38, 39, 35, 34), (36, 38, 34, 32), (15, 11, 39, 38), (31, 22, 32, 34), (22, 18, 33, 32), (12, 15, 38, 36), (9, 12, 36, 37), (44, 45, 41, 40), (47, 46, 42, 43), (46, 44, 40, 42), (14, 13, 44, 46), (13, 8, 45, 44), (30, 16, 43, 42), (8, 21, 41, 45), (23, 30, 42, 40)])
me_cube.use_remesh_preserve_volume = False
me_cube.use_remesh_preserve_attributes = False
me_cube.use_mirror_vertex_groups = False
me_cube.update()
me_cube_001 = bpy.data.meshes.new('Cube.001')
me_cube_001.from_pydata([(-7.254, -21.82, -3.37), (-7.254, -21.82, -2.009e-05), (-7.254, -16.14, -3.37), (-7.254, -16.14, -2.009e-05), (-7.004, -21.82, -3.37), (-7.004, -21.82, -2.009e-05), (-7.004, -16.14, -3.37), (-7.004, -16.14, -2.009e-05)], [], [(0, 1, 3, 2), (2, 3, 7, 6), (6, 7, 5, 4), (4, 5, 1, 0), (2, 6, 4, 0), (7, 3, 1, 5)])
me_cube_001.use_remesh_preserve_volume = False
me_cube_001.use_remesh_preserve_attributes = False
me_cube_001.use_mirror_vertex_groups = False
me_cube_001.update()
me_cube_002 = bpy.data.meshes.new('Cube.002')
me_cube_002.from_pydata([(-5.345, -16.14, -3.37), (-5.345, -16.14, -1.848e-05), (-5.095, -16.14, -3.37), (-5.095, -16.14, -1.848e-05), (-5.345, -20.27, -3.37), (-5.345, -20.27, -1.848e-05), (-5.095, -20.27, -3.37), (-5.095, -20.27, -1.848e-05)], [], [(4, 5, 1, 0), (0, 1, 3, 2), (3, 1, 5, 7), (0, 2, 6, 4), (2, 3, 7, 6)])
me_cube_002.use_remesh_preserve_volume = False
me_cube_002.use_remesh_preserve_attributes = False
me_cube_002.use_mirror_vertex_groups = False
me_cube_002.update()
me_cube_004 = bpy.data.meshes.new('Cube.004')
me_cube_004.from_pydata([(-7.254, -16.39, -3.37), (-7.254, -16.39, -2.089e-05), (-7.254, -16.14, -3.37), (-7.254, -16.14, -2.089e-05), (-5.314, -16.39, -3.37), (-5.314, -16.39, -2.089e-05), (-5.314, -16.14, -3.37), (-5.314, -16.14, -2.089e-05)], [], [(0, 1, 3, 2), (2, 3, 7, 6), (6, 7, 5, 4), (4, 5, 1, 0), (2, 6, 4, 0), (7, 3, 1, 5)])
me_cube_004.use_remesh_preserve_volume = False
me_cube_004.use_remesh_preserve_attributes = False
me_cube_004.use_mirror_vertex_groups = False
me_cube_004.update()
me_cube_005 = bpy.data.meshes.new('Cube.005')
me_cube_005.from_pydata([(-11.3, -21.45, -3.37), (-11.3, -21.45, -1.687e-05), (-11.3, -15.73, -3.37), (-11.3, -15.73, -1.687e-05), (-11.15, -21.45, -3.37), (-11.15, -21.45, -1.687e-05), (-11.15, -15.73, -3.37), (-11.15, -15.73, -1.687e-05)], [], [(0, 1, 3, 2), (2, 3, 7, 6), (6, 7, 5, 4), (4, 5, 1, 0), (2, 6, 4, 0), (7, 3, 1, 5)])
me_cube_005.use_remesh_preserve_volume = False
me_cube_005.use_remesh_preserve_attributes = False
me_cube_005.use_mirror_vertex_groups = False
me_cube_005.update()
me_cube_006 = bpy.data.meshes.new('Cube.006')
me_cube_006.from_pydata([(-10.01, -16.12, -0.66), (-10.01, -16.27, -0.66), (-8.679, -16.27, -0.66), (-8.679, -16.12, -0.66), (-10.65, -16.27, -3.27), (-10.65, -16.27, -0.1), (-10.65, -16.12, -3.27), (-10.65, -16.12, -0.1), (-7.354, -16.27, -3.27), (-7.354, -16.27, -0.1), (-7.354, -16.12, -3.27), (-7.354, -16.12, -0.1), (-10.01, -16.12, -3.27), (-10.01, -16.27, -3.27), (-8.679, -16.27, -3.27), (-8.679, -16.12, -3.27), (-8.779, -16.12, -0.76), (-9.912, -16.12, -0.76), (-10.75, -16.12, -1.141e-05), (-7.254, -16.12, -1.191e-05), (-9.912, -16.27, -0.76), (-8.779, -16.27, -0.76), (-10.75, -16.27, -3.37), (-10.75, -16.27, -1.138e-05), (-10.75, -16.12, -3.37), (-9.912, -16.12, -3.37), (-7.254, -16.12, -3.37), (-7.254, -16.27, -1.188e-05), (-7.254, -16.27, -3.37), (-8.779, -16.27, -3.37), (-9.912, -16.27, -3.37), (-8.779, -16.12, -3.37), (-9.912, -16.32, -0.76), (-8.779, -16.32, -0.76), (-8.779, -16.32, -3.37), (-9.912, -16.32, -3.37), (-10.01, -16.32, -0.66), (-8.679, -16.32, -0.66), (-8.679, -16.32, -3.27), (-10.01, -16.32, -3.27), (-8.779, -16.07, -0.76), (-9.912, -16.07, -0.76), (-8.779, -16.07, -3.37), (-9.912, -16.07, -3.37), (-8.679, -16.07, -0.66), (-10.01, -16.07, -0.66), (-8.679, -16.07, -3.27), (-10.01, -16.07, -3.27)], [], [(19, 18, 23, 27), (17, 16, 21, 20), (22, 23, 18, 24), (20, 30, 25, 17), (26, 19, 27, 28), (31, 26, 28, 29), (3, 0, 12, 6, 7, 11, 10, 15), (24, 25, 30, 22), (21, 16, 31, 29), (1, 2, 14, 8, 9, 5, 4, 13), (12, 0, 45, 47), (11, 7, 18, 19), (20, 21, 33, 32), (4, 5, 23, 22), (7, 6, 24, 18), (6, 12, 25, 24), (10, 11, 19, 26), (9, 8, 28, 27), (8, 14, 29, 28), (13, 4, 22, 30), (30, 20, 32, 35), (25, 12, 47, 43), (15, 10, 26, 31), (29, 14, 38, 34), (31, 16, 40, 42), (5, 9, 27, 23), (37, 36, 32, 33), (38, 37, 33, 34), (36, 39, 35, 32), (14, 2, 37, 38), (13, 30, 35, 39), (21, 29, 34, 33), (1, 13, 39, 36), (2, 1, 36, 37), (45, 44, 40, 41), (44, 46, 42, 40), (47, 45, 41, 43), (3, 15, 46, 44), (0, 3, 44, 45), (15, 31, 42, 46), (16, 17, 41, 40), (17, 25, 43, 41)])
me_cube_006.use_remesh_preserve_volume = False
me_cube_006.use_remesh_preserve_attributes = False
me_cube_006.use_mirror_vertex_groups = False
me_cube_006.update()
me_cube_007 = bpy.data.meshes.new('Cube.007')
me_cube_007.from_pydata([(-5.445, -21.82, -3.37), (-5.445, -21.82, -1.848e-05), (-5.095, -21.82, -3.37), (-5.095, -21.82, -1.848e-05), (-5.445, -20.27, -3.37), (-5.445, -20.27, -1.848e-05), (-5.095, -20.27, -3.37), (-5.095, -20.27, -1.848e-05)], [], [(6, 7, 3, 2), (2, 3, 1, 0), (4, 6, 2, 0), (7, 5, 1, 3), (0, 1, 5, 4), (5, 7, 6, 4)])
me_cube_007.use_remesh_preserve_volume = False
me_cube_007.use_remesh_preserve_attributes = False
me_cube_007.use_mirror_vertex_groups = False
me_cube_007.update()
me_cube_010 = bpy.data.meshes.new('Cube.010')
me_cube_010.from_pydata([(1.621e-07, -1.631e-07, -3.37), (1.621e-07, -1.631e-07, 0.0), (1.621e-07, 5.678, -3.37), (1.621e-07, 5.678, 0.0), (0.17, -1.631e-07, -3.37), (0.17, -1.631e-07, 0.0), (0.17, 5.678, -3.37), (0.17, 5.678, 0.0)], [], [(0, 1, 3, 2), (2, 3, 7, 6), (6, 7, 5, 4), (4, 5, 1, 0), (2, 6, 4, 0), (7, 3, 1, 5)])
me_cube_010.use_remesh_preserve_volume = False
me_cube_010.use_remesh_preserve_attributes = False
me_cube_010.use_mirror_vertex_groups = False
me_cube_010.update()
me_cube_013 = bpy.data.meshes.new('Cube.013')
me_cube_013.from_pydata([(0.0, -2.65, -3.37), (0.0, -2.65, 0.0), (0.0, 0.0, -3.37), (0.0, 0.0, 0.0), (0.3, -2.65, -3.37), (0.3, -2.65, 0.0), (0.3, 0.0, -3.37), (0.3, 0.0, 0.0)], [], [(0, 1, 3, 2), (2, 3, 7, 6), (6, 7, 5, 4), (4, 5, 1, 0), (2, 6, 4, 0), (7, 3, 1, 5)])
me_cube_013.use_remesh_preserve_volume = False
me_cube_013.use_remesh_preserve_attributes = False
me_cube_013.use_mirror_vertex_groups = False
me_cube_013.update()
me_cube_020 = bpy.data.meshes.new('Cube.020')
me_cube_020.from_pydata([(2.944e-07, -2.278e-06, -3.37), (2.944e-07, -2.278e-06, 8.035e-07), (2.944e-07, 0.3, -3.37), (2.944e-07, 0.3, 8.035e-07), (2.47, -2.278e-06, -3.37), (2.47, -2.278e-06, 8.035e-07), (2.47, 0.3, -3.37), (2.47, 0.3, 8.035e-07)], [], [(0, 1, 3, 2), (2, 3, 7, 6), (6, 7, 5, 4), (4, 5, 1, 0), (2, 6, 4, 0), (7, 3, 1, 5)])
me_cube_020.use_remesh_preserve_volume = False
me_cube_020.use_remesh_preserve_attributes = False
me_cube_020.use_mirror_vertex_groups = False
me_cube_020.update()
me_cube_021 = bpy.data.meshes.new('Cube.021')
me_cube_021.from_pydata([(-0.15, -1.215e-05, -3.37), (-0.15, -1.215e-05, 8.035e-07), (-0.15, 3.2, -3.37), (-0.15, 3.2, 8.035e-07), (0.0, -1.215e-05, -3.37), (0.0, -1.215e-05, 8.035e-07), (0.0, 3.2, -3.37), (0.0, 3.2, 8.035e-07)], [], [(0, 1, 3, 2), (2, 3, 7, 6), (6, 7, 5, 4), (4, 5, 1, 0), (2, 6, 4, 0), (7, 3, 1, 5)])
me_cube_021.use_remesh_preserve_volume = False
me_cube_021.use_remesh_preserve_attributes = False
me_cube_021.use_mirror_vertex_groups = False
me_cube_021.update()
me_cube_022 = bpy.data.meshes.new('Cube.022')
me_cube_022.from_pydata([(0.1, -0.15, -3.27), (0.1, -0.15, -0.1), (0.1, 2.871e-07, -3.27), (0.1, 2.872e-07, -0.1), (2.86, -0.15, -3.27), (2.86, -0.15, -0.1), (2.86, 2.85e-07, -3.27), (2.86, 2.851e-07, -0.1), (0.8975, 2.85e-07, -3.27), (0.8975, -0.15, -3.27), (2.109, -0.15, -3.27), (2.109, 2.871e-07, -3.27), (0.8975, 3.193e-07, -0.66), (0.8975, -0.15, -0.66), (2.109, -0.15, -0.66), (2.109, 2.618e-07, -0.66), (3.529e-07, -0.15, -3.37), (3.529e-07, -0.15, 0.0), (3.529e-07, 2.861e-07, 0.0), (3.529e-07, 2.861e-07, -3.37), (2.96, 2.861e-07, 0.0), (2.96, 2.861e-07, -3.37), (2.96, -0.15, 0.0), (2.96, -0.15, -3.37), (0.9975, 2.861e-07, -3.37), (2.009, -0.15, -3.37), (0.9975, -0.15, -3.37), (2.009, 2.861e-07, -3.37), (2.009, 2.608e-07, -0.76), (0.9975, 3.204e-07, -0.76), (0.9975, -0.15, -0.76), (2.009, -0.15, -0.76), (0.9975, -0.2, -0.76), (2.009, -0.2, -0.76), (0.9975, -0.2, -3.37), (2.009, -0.2, -3.37), (0.8975, -0.2, -0.66), (2.109, -0.2, -0.66), (0.8975, -0.2, -3.27), (2.109, -0.2, -3.27), (2.009, 0.05, -0.76), (0.9975, 0.05, -0.76), (0.9975, 0.05, -3.37), (2.009, 0.05, -3.37), (2.109, 0.05, -0.66), (0.8975, 0.05, -0.66), (0.8975, 0.05, -3.27), (2.109, 0.05, -3.27)], [], [(16, 17, 18, 19), (21, 20, 22, 23), (24, 26, 16, 19), (0, 9, 13, 14, 10, 4, 5, 1), (21, 23, 25, 27), (20, 18, 17, 22), (24, 29, 30, 26), (28, 31, 30, 29), (27, 25, 31, 28), (2, 3, 7, 6, 11, 15, 12, 8), (0, 1, 17, 16), (3, 2, 19, 18), (6, 7, 20, 21), (5, 4, 23, 22), (2, 8, 24, 19), (4, 10, 25, 23), (9, 0, 16, 26), (11, 6, 21, 27), (11, 27, 43, 47), (13, 9, 38, 36), (15, 11, 47, 44), (9, 26, 34, 38), (26, 30, 32, 34), (24, 8, 46, 42), (1, 5, 22, 17), (7, 3, 18, 20), (37, 36, 32, 33), (36, 38, 34, 32), (39, 37, 33, 35), (14, 13, 36, 37), (31, 25, 35, 33), (25, 10, 39, 35), (30, 31, 33, 32), (10, 14, 37, 39), (45, 44, 40, 41), (46, 45, 41, 42), (44, 47, 43, 40), (29, 24, 42, 41), (28, 29, 41, 40), (8, 12, 45, 46), (27, 28, 40, 43), (12, 15, 44, 45)])
me_cube_022.use_remesh_preserve_volume = False
me_cube_022.use_remesh_preserve_attributes = False
me_cube_022.use_mirror_vertex_groups = False
me_cube_022.update()
me_cube_023 = bpy.data.meshes.new('Cube.023')
me_cube_023.from_pydata([(8.437, -0.075, -3.37), (8.437, -0.075, 2.41e-06), (8.437, 2.425, -3.37), (8.437, 2.425, 2.41e-06), (8.787, -0.075, -3.37), (8.787, -0.075, 2.41e-06), (8.787, 2.425, -3.37), (8.787, 2.425, 2.41e-06)], [], [(0, 1, 3, 2), (2, 3, 7, 6), (6, 7, 5, 4), (4, 5, 1, 0), (2, 6, 4, 0), (7, 3, 1, 5)])
me_cube_023.use_remesh_preserve_volume = False
me_cube_023.use_remesh_preserve_attributes = False
me_cube_023.use_mirror_vertex_groups = False
me_cube_023.update()
me_cube_025 = bpy.data.meshes.new('Cube.025')
me_cube_025.from_pydata([(-11.3, -0.915, -3.37), (-11.3, -0.915, -1.768e-05), (-11.3, 4.805, -3.37), (-11.3, 4.805, -1.768e-05), (-11.15, -0.915, -3.37), (-11.15, -0.915, -1.768e-05), (-11.15, 4.805, -3.37), (-11.15, 4.805, -1.768e-05)], [], [(0, 1, 3, 2), (2, 3, 7, 6), (6, 7, 5, 4), (4, 5, 1, 0), (2, 6, 4, 0), (7, 3, 1, 5)])
me_cube_025.use_remesh_preserve_volume = False
me_cube_025.use_remesh_preserve_attributes = False
me_cube_025.use_mirror_vertex_groups = False
me_cube_025.update()
me_cube_026 = bpy.data.meshes.new('Cube.026')
me_cube_026.from_pydata([(-8.479, 0.01949, -3.37), (-8.479, 0.01949, -2.009e-05), (-8.479, 5.569, -3.37), (-8.479, 5.569, -2.009e-05), (-8.329, 0.01949, -3.37), (-8.329, 0.01949, -2.009e-05), (-8.329, 5.569, -3.37), (-8.329, 5.569, -2.009e-05)], [], [(0, 1, 3, 2), (2, 3, 7, 6), (6, 7, 5, 4), (4, 5, 1, 0), (2, 6, 4, 0), (7, 3, 1, 5)])
me_cube_026.use_remesh_preserve_volume = False
me_cube_026.use_remesh_preserve_attributes = False
me_cube_026.use_mirror_vertex_groups = False
me_cube_026.update()
me_cube_027 = bpy.data.meshes.new('Cube.027')
me_cube_027.from_pydata([(-4.733, 0.01948, -3.37), (-4.733, 0.01948, -1.928e-05), (-4.733, 5.569, -3.37), (-4.733, 5.569, -1.928e-05), (-4.583, 0.01948, -3.37), (-4.583, 0.01948, -1.928e-05), (-4.583, 5.569, -3.37), (-4.583, 5.569, -1.928e-05)], [], [(0, 1, 3, 2), (2, 3, 7, 6), (6, 7, 5, 4), (4, 5, 1, 0), (2, 6, 4, 0), (7, 3, 1, 5)])
me_cube_027.use_remesh_preserve_volume = False
me_cube_027.use_remesh_preserve_attributes = False
me_cube_027.use_mirror_vertex_groups = False
me_cube_027.update()
me_cube_028 = bpy.data.meshes.new('Cube.028')
me_cube_028.from_pydata([(-0.9859, 0.01946, -3.37), (-0.9859, 0.01946, -2.009e-05), (-0.9859, 5.569, -3.37), (-0.9859, 5.569, -2.009e-05), (-0.8359, 0.01946, -3.37), (-0.8359, 0.01946, -2.009e-05), (-0.8359, 5.569, -3.37), (-0.8359, 5.569, -2.009e-05)], [], [(0, 1, 3, 2), (2, 3, 7, 6), (6, 7, 5, 4), (4, 5, 1, 0), (2, 6, 4, 0), (7, 3, 1, 5)])
me_cube_028.use_remesh_preserve_volume = False
me_cube_028.use_remesh_preserve_attributes = False
me_cube_028.use_mirror_vertex_groups = False
me_cube_028.update()
me_cube_029 = bpy.data.meshes.new('Cube.029')
me_cube_029.from_pydata([(3.787, 0.015, -3.37), (3.787, 0.015, -2.33e-05), (3.787, 2.175, -3.37), (3.787, 2.175, -2.33e-05), (3.957, 0.015, -3.37), (3.957, 0.015, -2.33e-05), (3.957, 2.175, -3.37), (3.957, 2.175, -2.33e-05)], [], [(0, 1, 3, 2), (2, 3, 7, 6), (6, 7, 5, 4), (4, 5, 1, 0), (2, 6, 4, 0), (7, 3, 1, 5)])
me_cube_029.use_remesh_preserve_volume = False
me_cube_029.use_remesh_preserve_attributes = False
me_cube_029.use_mirror_vertex_groups = False
me_cube_029.update()
me_cube_031 = bpy.data.meshes.new('Cube.031')
me_cube_031.from_pydata([(2.232e-06, -0.3, -3.37), (2.232e-06, -0.3, -1.607e-06), (2.232e-06, 0.0, -3.37), (2.232e-06, 0.0, -1.607e-06), (4.68, -0.3, -3.37), (4.68, -0.3, -1.607e-06), (4.68, 0.0, -3.37), (4.68, 0.0, -1.607e-06), (2.322, 3.967e-07, -3.37), (2.322, 3.967e-07, -1.607e-06), (2.322, -0.3, -3.37), (2.322, -0.3, -1.607e-06)], [], [(0, 1, 3, 2), (8, 9, 7, 6), (6, 7, 5, 4), (10, 11, 1, 0), (8, 6, 4, 10), (9, 3, 1, 11), (7, 9, 11, 5), (2, 8, 10, 0), (4, 5, 11, 10), (2, 3, 9, 8)])
me_cube_031.use_remesh_preserve_volume = False
me_cube_031.use_remesh_preserve_attributes = False
me_cube_031.use_mirror_vertex_groups = False
me_cube_031.update()
me_cube_032 = bpy.data.meshes.new('Cube.032')
me_cube_032.from_pydata([(6.11, 0.004975, -3.37), (6.11, 0.004975, -2.491e-05), (6.11, 1.875, -3.37), (6.11, 1.875, -2.491e-05), (6.26, 0.004975, -3.37), (6.26, 0.004975, -2.491e-05), (6.26, 1.875, -3.37), (6.26, 1.875, -2.491e-05)], [], [(0, 1, 3, 2), (2, 3, 7, 6), (6, 7, 5, 4), (4, 5, 1, 0), (2, 6, 4, 0), (7, 3, 1, 5)])
me_cube_032.use_remesh_preserve_volume = False
me_cube_032.use_remesh_preserve_attributes = False
me_cube_032.use_mirror_vertex_groups = False
me_cube_032.update()
me_cube_033 = bpy.data.meshes.new('Cube.033')
me_cube_033.from_pydata([(8.438, 0.075, -0.66), (8.438, -0.075, -0.66), (7.228, 0.075, -0.66), (7.228, -0.075, -0.66), (-11.24, -0.075, -3.27), (-11.24, -0.075, -0.1), (-11.24, 0.075, -3.27), (-11.24, 0.075, -0.1), (8.687, -0.075, -3.27), (8.687, -0.075, -0.1), (8.687, 0.075, -3.27), (8.687, 0.075, -0.1), (8.438, 0.075, -3.27), (8.438, -0.075, -3.27), (7.228, 0.075, -3.27), (7.228, -0.075, -3.27), (5.173, 0.075, -3.27), (5.173, -0.075, -3.27), (3.965, 0.075, -3.27), (3.965, -0.075, -3.27), (3.643, 0.075, -3.27), (3.643, -0.075, -3.27), (2.431, 0.075, -3.27), (2.431, -0.075, -3.27), (0.6052, 0.075, -3.27), (0.6052, -0.075, -3.27), (-0.6052, 0.075, -3.27), (-0.6052, -0.075, -3.27), (-2.625, 0.075, -3.27), (-2.625, -0.075, -3.27), (-3.838, 0.075, -3.27), (-3.838, -0.075, -3.27), (-6.383, 0.075, -3.27), (-6.383, -0.075, -3.27), (-7.598, 0.075, -3.27), (-7.598, -0.075, -3.27), (-9.207, 0.075, -3.27), (-9.207, -0.075, -3.27), (-10.41, 0.075, -3.27), (-10.41, -0.075, -3.27), (5.173, 0.075, -0.66), (5.173, -0.075, -0.66), (3.965, 0.075, -0.66), (3.965, -0.075, -0.66), (3.643, 0.075, -0.66), (3.643, -0.075, -0.66), (2.431, 0.075, -0.66), (2.431, -0.075, -0.66), (0.6052, 0.075, -0.66), (0.6052, -0.075, -0.66), (-0.6052, 0.075, -0.66), (-0.6052, -0.075, -0.66), (-2.625, 0.075, -0.66), (-2.625, -0.075, -0.66), (-3.838, 0.075, -0.66), (-3.838, -0.075, -0.66), (-6.383, 0.075, -0.66), (-6.383, -0.075, -0.66), (-7.598, 0.075, -0.66), (-7.598, -0.075, -0.66), (-9.207, 0.075, -0.66), (-9.207, -0.075, -0.66), (-10.41, 0.075, -0.66), (-10.41, -0.075, -0.66), (7.328, -0.075, -0.76), (8.338, -0.075, -0.76), (8.338, 0.075, -0.76), (7.328, 0.075, -0.76), (-11.34, -0.075, -3.37), (-11.34, -0.075, 1.574e-07), (-11.34, 0.075, 1.574e-07), (-11.34, 0.075, -3.37), (-10.31, 0.075, -3.37), (8.787, 0.075, 1.574e-07), (8.787, 0.075, -3.37), (8.787, -0.075, 1.574e-07), (8.787, -0.075, -3.37), (8.338, -0.075, -3.37), (8.338, 0.075, -3.37), (5.073, -0.075, -3.37), (7.328, -0.075, -3.37), (7.328, 0.075, -3.37), (5.073, 0.075, -3.37), (3.543, -0.075, -3.37), (4.065, -0.075, -3.37), (4.065, 0.075, -3.37), (3.543, 0.075, -3.37), (0.5052, -0.075, -3.37), (2.531, -0.075, -3.37), (2.531, 0.075, -3.37), (0.5052, 0.075, -3.37), (-2.725, -0.075, -3.37), (-0.5052, -0.075, -3.37), (-0.5052, 0.075, -3.37), (-2.725, 0.075, -3.37), (-6.483, -0.075, -3.37), (-3.738, -0.075, -3.37), (-3.738, 0.075, -3.37), (-6.483, 0.075, -3.37), (-9.307, -0.075, -3.37), (-7.498, -0.075, -3.37), (-7.498, 0.075, -3.37), (-9.307, 0.075, -3.37), (-10.31, -0.075, -3.37), (4.065, -0.075, -0.76), (5.073, -0.075, -0.76), (5.073, 0.075, -0.76), (4.065, 0.075, -0.76), (2.531, -0.075, -0.76), (3.543, -0.075, -0.76), (3.543, 0.075, -0.76), (2.531, 0.075, -0.76), (-0.5052, -0.075, -0.76), (0.5052, -0.075, -0.76), (0.5052, 0.075, -0.76), (-0.5052, 0.075, -0.76), (-3.738, -0.075, -0.76), (-2.725, -0.075, -0.76), (-2.725, 0.075, -0.76), (-3.738, 0.075, -0.76), (-7.498, -0.075, -0.76), (-6.483, -0.075, -0.76), (-6.483, 0.075, -0.76), (-7.498, 0.075, -0.76), (-10.31, -0.075, -0.76), (-9.307, -0.075, -0.76), (-9.307, 0.075, -0.76), (-10.31, 0.075, -0.76), (7.328, -0.125, -0.76), (8.338, -0.125, -0.76), (4.065, -0.125, -0.76), (5.073, -0.125, -0.76), (2.531, -0.125, -0.76), (3.543, -0.125, -0.76), (-0.5052, -0.125, -0.76), (0.5052, -0.125, -0.76), (-3.738, -0.125, -0.76), (-2.725, -0.125, -0.76), (-7.498, -0.125, -0.76), (-6.483, -0.125, -0.76), (-10.31, -0.125, -0.76), (-9.307, -0.125, -0.76), (7.328, -0.125, -3.37), (8.338, -0.125, -3.37), (5.073, -0.125, -3.37), (4.065, -0.125, -3.37), (3.543, -0.125, -3.37), (2.531, -0.125, -3.37), (0.5052, -0.125, -3.37), (-0.5052, -0.125, -3.37), (-2.725, -0.125, -3.37), (-3.738, -0.125, -3.37), (-6.483, -0.125, -3.37), (-7.498, -0.125, -3.37), (-9.307, -0.125, -3.37), (-10.31, -0.125, -3.37), (7.228, -0.125, -0.66), (8.438, -0.125, -0.66), (3.965, -0.125, -0.66), (5.173, -0.125, -0.66), (2.431, -0.125, -0.66), (3.643, -0.125, -0.66), (-0.6052, -0.125, -0.66), (0.6052, -0.125, -0.66), (-3.838, -0.125, -0.66), (-2.625, -0.125, -0.66), (-7.598, -0.125, -0.66), (-6.383, -0.125, -0.66), (-10.41, -0.125, -0.66), (-9.207, -0.125, -0.66), (7.228, -0.125, -3.27), (8.438, -0.125, -3.27), (5.173, -0.125, -3.27), (3.965, -0.125, -3.27), (3.643, -0.125, -3.27), (2.431, -0.125, -3.27), (0.6052, -0.125, -3.27), (-0.6052, -0.125, -3.27), (-2.625, -0.125, -3.27), (-3.838, -0.125, -3.27), (-6.383, -0.125, -3.27), (-7.598, -0.125, -3.27), (-9.207, -0.125, -3.27), (-10.41, -0.125, -3.27), (8.338, 0.125, -0.76), (7.328, 0.125, -0.76), (5.073, 0.125, -0.76), (4.065, 0.125, -0.76), (3.543, 0.125, -0.76), (2.531, 0.125, -0.76), (0.5052, 0.125, -0.76), (-0.5052, 0.125, -0.76), (-2.725, 0.125, -0.76), (-3.738, 0.125, -0.76), (-6.483, 0.125, -0.76), (-7.498, 0.125, -0.76), (-9.307, 0.125, -0.76), (-10.31, 0.125, -0.76), (7.328, 0.125, -3.37), (8.338, 0.125, -3.37), (5.073, 0.125, -3.37), (4.065, 0.125, -3.37), (3.543, 0.125, -3.37), (2.531, 0.125, -3.37), (0.5052, 0.125, -3.37), (-0.5052, 0.125, -3.37), (-2.725, 0.125, -3.37), (-3.738, 0.125, -3.37), (-6.483, 0.125, -3.37), (-7.498, 0.125, -3.37), (-9.307, 0.125, -3.37), (-10.31, 0.125, -3.37), (8.438, 0.125, -0.66), (7.228, 0.125, -0.66), (5.173, 0.125, -0.66), (3.965, 0.125, -0.66), (3.643, 0.125, -0.66), (2.431, 0.125, -0.66), (0.6052, 0.125, -0.66), (-0.6052, 0.125, -0.66), (-2.625, 0.125, -0.66), (-3.838, 0.125, -0.66), (-6.383, 0.125, -0.66), (-7.598, 0.125, -0.66), (-9.207, 0.125, -0.66), (-10.41, 0.125, -0.66), (7.228, 0.125, -3.27), (8.438, 0.125, -3.27), (5.173, 0.125, -3.27), (3.965, 0.125, -3.27), (3.643, 0.125, -3.27), (2.431, 0.125, -3.27), (0.6052, 0.125, -3.27), (-0.6052, 0.125, -3.27), (-2.625, 0.125, -3.27), (-3.838, 0.125, -3.27), (-6.383, 0.125, -3.27), (-7.598, 0.125, -3.27), (-9.207, 0.125, -3.27), (-10.41, 0.125, -3.27)], [], [(67, 66, 65, 64), (68, 69, 70, 71), (74, 73, 75, 76), (78, 74, 76, 77), (82, 81, 80, 79), (86, 85, 84, 83), (90, 89, 88, 87), (94, 93, 92, 91), (98, 97, 96, 95), (102, 101, 100, 99), (71, 72, 103, 68), (107, 106, 105, 104), (111, 110, 109, 108), (115, 114, 113, 112), (0, 2, 14, 16, 40, 42, 18, 20, 44, 46, 22, 24, 48, 50, 26, 28, 52, 54, 30, 32, 56, 58, 34, 36, 60, 62, 38, 6, 7, 11, 10, 12), (119, 118, 117, 116), (123, 122, 121, 120), (3, 1, 13, 8, 9, 5, 4, 39, 63, 61, 37, 35, 59, 57, 33, 31, 55, 53, 29, 27, 51, 49, 25, 23, 47, 45, 21, 19, 43, 41, 17, 15), (127, 126, 125, 124), (64, 80, 81, 67), (65, 66, 78, 77), (79, 105, 106, 82), (84, 85, 107, 104), (83, 109, 110, 86), (88, 89, 111, 108), (87, 113, 114, 90), (92, 93, 115, 112), (91, 117, 118, 94), (96, 97, 119, 116), (95, 121, 122, 98), (100, 101, 123, 120), (99, 125, 126, 102), (103, 72, 127, 124), (73, 70, 69, 75), (77, 13, 171, 143), (78, 66, 184, 199), (4, 5, 69, 68), (7, 6, 71, 70), (6, 38, 72, 71), (10, 11, 73, 74), (9, 8, 76, 75), (8, 13, 77, 76), (12, 10, 74, 78), (15, 17, 79, 80), (16, 14, 81, 82), (19, 21, 83, 84), (20, 18, 85, 86), (23, 25, 87, 88), (24, 22, 89, 90), (27, 29, 91, 92), (28, 26, 93, 94), (31, 33, 95, 96), (32, 30, 97, 98), (35, 37, 99, 100), (36, 34, 101, 102), (39, 4, 68, 103), (39, 103, 155, 183), (52, 28, 234, 220), (45, 47, 160, 161), (101, 34, 237, 209), (80, 64, 128, 142), (42, 40, 214, 215), (103, 124, 140, 155), (67, 81, 198, 185), (51, 27, 177, 162), (36, 102, 210, 238), (41, 43, 158, 159), (127, 72, 211, 197), (26, 50, 219, 233), (99, 37, 182, 154), (126, 127, 197, 196), (125, 99, 154, 141), (102, 126, 196, 210), (25, 49, 163, 176), (48, 24, 232, 218), (35, 100, 153, 181), (72, 38, 239, 211), (100, 120, 138, 153), (97, 30, 235, 207), (47, 23, 175, 160), (32, 98, 208, 236), (124, 125, 141, 140), (123, 101, 209, 195), (95, 33, 180, 152), (22, 46, 217, 231), (121, 95, 152, 139), (122, 123, 195, 194), (21, 45, 161, 174), (98, 122, 194, 208), (31, 96, 151, 179), (44, 20, 230, 216), (96, 116, 136, 151), (93, 26, 233, 205), (43, 19, 173, 158), (28, 94, 206, 234), (120, 121, 139, 138), (5, 9, 75, 69), (11, 7, 70, 73), (157, 156, 128, 129), (159, 158, 130, 131), (161, 160, 132, 133), (163, 162, 134, 135), (165, 164, 136, 137), (167, 166, 138, 139), (169, 168, 140, 141), (156, 170, 142, 128), (171, 157, 129, 143), (172, 159, 131, 144), (158, 173, 145, 130), (174, 161, 133, 146), (160, 175, 147, 132), (176, 163, 135, 148), (162, 177, 149, 134), (178, 165, 137, 150), (164, 179, 151, 136), (180, 167, 139, 152), (166, 181, 153, 138), (182, 169, 141, 154), (168, 183, 155, 140), (104, 105, 131, 130), (29, 53, 165, 178), (65, 77, 143, 129), (49, 51, 162, 163), (1, 3, 156, 157), (15, 80, 142, 170), (55, 31, 179, 164), (105, 79, 144, 131), (79, 17, 172, 144), (53, 55, 164, 165), (108, 109, 133, 132), (33, 57, 167, 180), (84, 104, 130, 145), (57, 59, 166, 167), (19, 84, 145, 173), (59, 35, 181, 166), (109, 83, 146, 133), (83, 21, 174, 146), (61, 63, 168, 169), (112, 113, 135, 134), (37, 61, 169, 182), (88, 108, 132, 147), (23, 88, 147, 175), (63, 39, 183, 168), (64, 65, 129, 128), (3, 15, 170, 156), (113, 87, 148, 135), (87, 25, 176, 148), (116, 117, 137, 136), (13, 1, 157, 171), (92, 112, 134, 149), (27, 92, 149, 177), (17, 41, 159, 172), (117, 91, 150, 137), (91, 29, 178, 150), (213, 212, 184, 185), (215, 214, 186, 187), (217, 216, 188, 189), (219, 218, 190, 191), (221, 220, 192, 193), (223, 222, 194, 195), (225, 224, 196, 197), (226, 213, 185, 198), (212, 227, 199, 184), (214, 228, 200, 186), (229, 215, 187, 201), (216, 230, 202, 188), (231, 217, 189, 203), (218, 232, 204, 190), (233, 219, 191, 205), (220, 234, 206, 192), (235, 221, 193, 207), (222, 236, 208, 194), (237, 223, 195, 209), (224, 238, 210, 196), (239, 225, 197, 211), (46, 44, 216, 217), (12, 78, 199, 227), (30, 54, 221, 235), (82, 106, 186, 200), (106, 107, 187, 186), (50, 48, 218, 219), (2, 0, 212, 213), (56, 32, 236, 222), (107, 85, 201, 187), (16, 82, 200, 228), (54, 52, 220, 221), (81, 14, 226, 198), (34, 58, 223, 237), (86, 110, 188, 202), (110, 111, 189, 188), (58, 56, 222, 223), (60, 36, 238, 224), (111, 89, 203, 189), (20, 86, 202, 230), (62, 60, 224, 225), (85, 18, 229, 201), (38, 62, 225, 239), (14, 2, 213, 226), (90, 114, 190, 204), (114, 115, 191, 190), (0, 12, 227, 212), (115, 93, 205, 191), (24, 90, 204, 232), (66, 67, 185, 184), (89, 22, 231, 203), (40, 16, 228, 214), (94, 118, 192, 206), (118, 119, 193, 192), (18, 42, 215, 229), (119, 97, 207, 193)])
me_cube_033.use_remesh_preserve_volume = False
me_cube_033.use_remesh_preserve_attributes = False
me_cube_033.use_mirror_vertex_groups = False
me_cube_033.update()
me_cube_120 = bpy.data.meshes.new('Cube.120')
me_cube_120.from_pydata([(-0.125, -1.235, -1.685), (-0.125, -1.235, 1.685), (-0.125, 1.235, -1.685), (-0.125, 1.235, 1.685), (0.125, -1.235, -1.685), (0.125, -1.235, 1.685), (0.125, 1.235, -1.685), (0.125, 1.235, 1.685)], [], [(0, 1, 3, 2), (2, 3, 7, 6), (6, 7, 5, 4), (4, 5, 1, 0), (2, 6, 4, 0), (7, 3, 1, 5)])
me_cube_120.use_remesh_preserve_volume = False
me_cube_120.use_remesh_preserve_attributes = False
me_cube_120.use_mirror_vertex_groups = False
me_cube_120.update()
me_cube_119 = bpy.data.meshes.new('Cube.119')
me_cube_119.from_pydata([(-0.125, -1.11, -1.689), (-0.125, -1.11, 1.689), (-0.125, 1.11, -1.689), (-0.125, 1.11, 1.689), (0.125, -1.11, -1.689), (0.125, -1.11, 1.689), (0.125, 1.11, -1.689), (0.125, 1.11, 1.689)], [], [(0, 1, 3, 2), (2, 3, 7, 6), (6, 7, 5, 4), (4, 5, 1, 0), (2, 6, 4, 0), (7, 3, 1, 5)])
me_cube_119.use_remesh_preserve_volume = False
me_cube_119.use_remesh_preserve_attributes = False
me_cube_119.use_mirror_vertex_groups = False
me_cube_119.update()
me_cube_118 = bpy.data.meshes.new('Cube.118')
me_cube_118.from_pydata([(-2.69, -0.125, -1.685), (-2.69, -0.125, 1.685), (-2.69, 0.125, -1.685), (-2.69, 0.125, 1.685), (2.69, -0.125, -1.685), (2.69, -0.125, 1.685), (2.69, 0.125, -1.685), (2.69, 0.125, 1.685), (0.1573, 0.125, 1.685)], [], [(0, 1, 3, 2), (2, 3, 8, 7, 6), (6, 7, 5, 4), (4, 5, 1, 0), (2, 6, 4, 0), (7, 8, 3, 1, 5)])
me_cube_118.use_remesh_preserve_volume = False
me_cube_118.use_remesh_preserve_attributes = False
me_cube_118.use_mirror_vertex_groups = False
me_cube_118.update()
me_cube_117 = bpy.data.meshes.new('Cube.117')
me_cube_117.from_pydata([(-0.25, 0.0, -1.685), (-0.25, 0.0, 1.685), (-0.25, 5.65, -1.685), (-0.25, 5.65, 1.685), (0.0, 0.0, -1.685), (0.0, 0.0, 1.685), (0.0, 5.65, -1.685), (0.0, 5.65, 1.685)], [], [(0, 1, 3, 2), (2, 3, 7, 6), (6, 7, 5, 4), (4, 5, 1, 0), (2, 6, 4, 0), (7, 3, 1, 5)])
me_cube_117.use_remesh_preserve_volume = False
me_cube_117.use_remesh_preserve_attributes = False
me_cube_117.use_mirror_vertex_groups = False
me_cube_117.update()
me_cube_105 = bpy.data.meshes.new('Cube.105')
me_cube_105.from_pydata([(-5.38, -0.25, -1.685), (-5.38, -0.25, 1.685), (-5.38, 0.0, -1.685), (-5.38, 0.0, 1.685), (0.0, -0.25, -1.685), (0.0, -0.25, 1.685), (0.0, 0.0, -1.685), (0.0, 0.0, 1.685)], [], [(0, 1, 3, 2), (2, 3, 7, 6), (6, 7, 5, 4), (4, 5, 1, 0), (2, 6, 4, 0), (7, 3, 1, 5)])
me_cube_105.use_remesh_preserve_volume = False
me_cube_105.use_remesh_preserve_attributes = False
me_cube_105.use_mirror_vertex_groups = False
me_cube_105.update()
me_cube_097 = bpy.data.meshes.new('Cube.097')
me_cube_097.from_pydata([(-5.0, -0.25, -1.685), (-5.0, -0.25, 1.685), (-5.0, 0.0, -1.685), (-5.0, 0.0, 1.685), (0.0, -0.25, -1.685), (0.0, -0.25, 1.685), (0.0, 0.0, -1.685), (0.0, 0.0, 1.685)], [], [(0, 1, 3, 2), (2, 3, 7, 6), (6, 7, 5, 4), (4, 5, 1, 0), (2, 6, 4, 0), (7, 3, 1, 5)])
me_cube_097.use_remesh_preserve_volume = False
me_cube_097.use_remesh_preserve_attributes = False
me_cube_097.use_mirror_vertex_groups = False
me_cube_097.update()
me_cube_096 = bpy.data.meshes.new('Cube.096')
me_cube_096.from_pydata([(-0.25, -3.45, -1.685), (-0.25, -3.45, 1.685), (-0.25, -1.645e-06, -1.685), (-0.25, -1.645e-06, 1.685), (0.0, -3.45, -1.685), (0.0, -3.45, 1.685), (0.0, -1.645e-06, -1.685), (0.0, -1.645e-06, 1.685)], [], [(0, 1, 3, 2), (2, 3, 7, 6), (6, 7, 5, 4), (4, 5, 1, 0), (2, 6, 4, 0), (7, 3, 1, 5)])
me_cube_096.use_remesh_preserve_volume = False
me_cube_096.use_remesh_preserve_attributes = False
me_cube_096.use_mirror_vertex_groups = False
me_cube_096.update()
me_cube_083 = bpy.data.meshes.new('Cube.083')
me_cube_083.from_pydata([(-0.2223, -5.852, -1.685), (-0.2223, -5.852, 1.685), (-0.2223, 5.838, -1.685), (-0.2223, 5.838, 1.685), (0.2277, -5.437, -1.685), (0.2277, -5.437, 1.685), (0.2277, 5.452, -1.685), (0.2277, 5.452, 1.685)], [], [(0, 1, 3, 2), (2, 3, 7, 6), (6, 7, 5, 4), (4, 5, 1, 0), (2, 6, 4, 0), (7, 3, 1, 5)])
me_cube_083.use_remesh_preserve_volume = False
me_cube_083.use_remesh_preserve_attributes = False
me_cube_083.use_mirror_vertex_groups = False
me_cube_083.update()
me_cube_082 = bpy.data.meshes.new('Cube.082')
me_cube_082.from_pydata([(-9.62, -0.2267, -1.685), (-9.62, -0.2267, 1.685), (-10.01, 0.2233, -1.685), (-10.01, 0.2233, 1.685), (9.575, -0.2267, -1.685), (9.575, -0.2267, 1.685), (10.05, 0.2233, -1.685), (10.05, 0.2233, 1.685)], [], [(0, 1, 3, 2), (2, 3, 7, 6), (6, 7, 5, 4), (4, 5, 1, 0), (2, 6, 4, 0), (7, 3, 1, 5)])
me_cube_082.use_remesh_preserve_volume = False
me_cube_082.use_remesh_preserve_attributes = False
me_cube_082.use_mirror_vertex_groups = False
me_cube_082.update()
me_cube_080 = bpy.data.meshes.new('Cube.080')
me_cube_080.from_pydata([(-0.2276, -6.485, -1.685), (-0.2276, -6.485, 1.685), (-0.2276, 6.47, -1.685), (-0.2276, 6.47, 1.685), (0.2224, -6.928, -1.685), (0.2224, -6.928, 1.685), (0.2224, 6.942, -1.685), (0.2224, 6.942, 1.685), (0.2224, -6.928, -1.685), (0.2224, -6.928, 1.685), (0.2224, 6.942, -1.685), (0.2224, 6.942, 1.685)], [], [(0, 1, 3, 2), (2, 3, 7, 6), (6, 7, 5, 4), (4, 5, 1, 0), (2, 6, 4, 0), (7, 3, 1, 5), (10, 11, 9, 8)])
me_cube_080.use_remesh_preserve_volume = False
me_cube_080.use_remesh_preserve_attributes = False
me_cube_080.use_mirror_vertex_groups = False
me_cube_080.update()
me_cube_079 = bpy.data.meshes.new('Cube.079')
me_cube_079.from_pydata([(-9.979, -0.2272, -1.685), (-9.979, -0.2272, 1.685), (-9.573, 0.228, -1.685), (-9.573, 0.228, 1.685), (10.04, -0.222, -1.685), (10.04, -0.222, 1.685), (9.587, 0.228, -1.685), (9.587, 0.228, 1.685)], [], [(0, 1, 3, 2), (2, 3, 7, 6), (6, 7, 5, 4), (4, 5, 1, 0), (2, 6, 4, 0), (7, 3, 1, 5)])
me_cube_079.use_remesh_preserve_volume = False
me_cube_079.use_remesh_preserve_attributes = False
me_cube_079.use_mirror_vertex_groups = False
me_cube_079.update()
me_cube_068 = bpy.data.meshes.new('Cube.068')
me_cube_068.from_pydata([(-9.71, 0.3608, -1.468), (-9.673, 0.9196, -1.468), (-9.673, 0.9196, 1.902), (14.19, -1.235, -1.468), (14.74, -0.6766, -1.468), (-10.09, 0.947, -1.468), (-10.13, 0.3882, -1.468), (-10.09, 0.947, 1.902), (-10.1, 0.9477, -1.468), (-10.14, 0.3889, -1.468), (-10.1, 0.9477, 1.902), (-10.11, 0.948, -1.468), (-10.13, 0.3892, -1.468), (-10.13, 0.3892, 1.902), (-10.11, 0.948, 1.902), (1.442, 0.193, 1.902), (14.74, -0.6766, -0.9877), (14.19, -1.235, -0.8627), (1.441, -0.3839, 1.902), (8.877, -0.293, -1.468), (8.836, -0.8779, -1.468)], [], [(2, 1, 5, 7), (1, 0, 6, 5), (10, 8, 11, 14), (5, 6, 9, 8), (7, 5, 8, 10), (18, 13, 12, 9, 6, 0, 20, 3, 17), (12, 13, 14, 11), (8, 9, 12, 11), (4, 16, 17, 3), (1, 2, 15, 16, 4, 19), (2, 7, 10, 14, 13, 18, 15), (17, 16, 15, 18)])
me_cube_068.use_remesh_preserve_volume = False
me_cube_068.use_remesh_preserve_attributes = False
me_cube_068.use_mirror_vertex_groups = False
me_cube_068.update()
me_cube_067 = bpy.data.meshes.new('Cube.067')
me_cube_067.from_pydata([(-9.138, -0.28, -1.456), (-9.138, -0.28, 1.914), (-9.138, 0.28, -1.456), (-9.138, 0.28, 1.914), (14.22, -0.28, -1.456), (13.78, 0.28, -1.456), (1.04, 0.28, 1.914), (13.78, 0.28, -1.088), (14.22, -0.28, -1.176), (1.04, -0.28, 1.914), (1.523, -0.28, -1.456), (1.373, -0.28, -1.456), (-0.6973, -0.28, -1.456), (-0.8473, -0.28, -1.456), (7.873, -0.28, -1.456)], [], [(0, 1, 3, 2), (6, 3, 1, 9), (4, 8, 9, 1, 0, 13, 12, 11, 10, 14), (5, 7, 8, 4), (2, 3, 6, 7, 5), (8, 7, 6, 9)])
me_cube_067.use_remesh_preserve_volume = False
me_cube_067.use_remesh_preserve_attributes = False
me_cube_067.use_mirror_vertex_groups = False
me_cube_067.update()
me_cube_065 = bpy.data.meshes.new('Cube.065')
me_cube_065.from_pydata([(-0.9429, -3.657, -0.1894), (-0.9429, -3.657, 0.1787), (0.4162, 3.473, -0.1893), (0.4162, 3.473, 0.4161), (-0.5025, -4.217, -0.1894), (-0.5025, -4.217, 0.09061), (0.9728, 4.032, -0.1894), (0.9728, 4.032, 0.2911)], [], [(0, 1, 3, 2), (2, 3, 7, 6), (6, 7, 5, 4), (4, 5, 1, 0), (2, 6, 4, 0), (7, 3, 1, 5)])
me_cube_065.use_remesh_preserve_volume = False
me_cube_065.use_remesh_preserve_attributes = False
me_cube_065.use_mirror_vertex_groups = False
me_cube_065.update()
me_cube_063 = bpy.data.meshes.new('Cube.063')
me_cube_063.from_pydata([(-41.37, 1.098, -3.37), (-41.37, 1.098, -2.89), (-41.37, 27.14, -3.37), (-41.37, 27.14, -2.89), (-40.81, 27.14, -2.89), (-40.81, 27.14, -3.37), (-40.81, 0.7673, -3.37), (-40.81, 0.7673, -2.89), (-11.46, 29.15, -2.89), (-11.46, 29.15, -3.37), (-11.45, 9.383, -3.37), (-11.45, 9.383, -2.89), (-13.53, 7.838, -2.89), (-33.03, 8.517, -2.89), (-13.53, 29.01, -2.89), (-13.53, 21.19, -2.89), (-13.53, 21.19, -3.37), (-40.81, 8.713, -3.37), (-13.53, 7.78, -2.89), (-13.53, 7.78, -3.37), (-33.11, 27.67, -3.37), (-33.11, 19.76, -2.89), (-33.11, 19.76, -3.37), (-33.11, 8.449, -3.37), (-33.11, 8.449, -2.89), (7.264, 8.043, -3.37), (7.115, 8.053, -3.37), (6.467, 8.1, -3.37), (6.317, 8.11, -3.37), (7.264, 8.043, -2.89), (7.115, 8.053, -2.89), (6.467, 8.1, -2.89), (6.317, 8.11, -2.89), (6.25, 7.089, -2.89), (6.4, 7.084, -2.89), (7.05, 7.062, -2.89), (7.2, 7.056, -2.89), (7.005, 6.381, -3.37), (7.155, 6.371, -3.37), (7.165, 6.52, -3.37), (7.015, 6.53, -3.37), (6.357, 6.423, -3.37), (6.367, 6.573, -3.37), (6.318, 5.824, -3.37), (6.168, 5.834, -3.37), (-1.136, 6.311, -3.37), (-1.146, 6.162, -3.37), (4.166, 5.815, -3.37), (6.308, 5.675, -3.37), (4.176, 5.964, -3.37), (7.006, 6.381, -2.89), (7.155, 6.371, -2.89), (7.165, 6.52, -2.89), (7.015, 6.53, -2.89), (6.357, 6.423, -2.89), (6.367, 6.573, -2.89), (6.318, 5.824, -2.89), (6.168, 5.834, -2.89), (-1.136, 6.311, -2.89), (-1.146, 6.162, -2.89), (4.166, 5.815, -2.89), (6.308, 5.675, -2.89), (4.176, 5.964, -2.89), (-1.136, 0.08121, -2.89), (-0.9863, 0.07862, -2.89), (-0.9863, 6.302, -3.37), (-0.9863, 0.08941, -3.37), (-1.136, 0.09196, -3.37), (-1.136, 6.161, -3.37), (-0.9863, 6.151, -3.37), (-0.9863, 6.302, -2.89), (-1.136, 6.161, -2.89), (-0.9863, 6.151, -2.89), (-0.9863, 6.311, -3.37), (-0.9863, 6.311, -2.89)], [], [(2, 3, 4, 5), (22, 23, 17, 5, 20), (5, 17, 6, 7, 4), (3, 1, 7, 4), (9, 8, 11, 10), (10, 11, 32, 28), (1, 0, 6, 7), (0, 1, 3, 2), (14, 8, 9, 20, 5, 4), (7, 63, 71, 59, 58, 74, 70, 62, 57, 33, 18, 24, 21, 15, 14, 4), (5, 17, 6, 0, 2), (6, 67, 63, 7), (15, 21, 22, 16), (22, 21, 24, 23), (6, 17, 23, 19, 16, 22, 20, 9, 10, 28, 44, 49, 65, 73, 45, 46, 68, 67), (15, 18, 33, 32, 11, 8, 14), (15, 16, 19, 18), (24, 18, 19, 23), (25, 39, 40, 26), (26, 40, 42, 27), (27, 42, 41, 43, 44, 28), (42, 40, 37, 41), (40, 39, 38, 37), (43, 48, 47, 69, 65, 49, 44), (28, 32, 31, 27), (27, 31, 30, 26), (26, 30, 29, 25), (33, 57, 56, 54, 55, 34), (34, 55, 53, 35), (35, 53, 52, 36), (53, 55, 54, 50), (53, 50, 51, 52), (57, 62, 70, 72, 60, 61, 56), (32, 33, 34, 31), (31, 34, 35, 30), (30, 35, 36, 29), (72, 70, 58, 71), (71, 58, 59), (65, 69, 68, 45), (45, 68, 46), (67, 68, 69, 66), (45, 73, 65), (63, 67, 66, 64), (70, 74, 58), (71, 63, 64, 72)])
me_cube_063.use_remesh_preserve_volume = False
me_cube_063.use_remesh_preserve_attributes = False
me_cube_063.use_mirror_vertex_groups = False
me_cube_063.update()
me_cube_057 = bpy.data.meshes.new('Cube.057')
me_cube_057.from_pydata([(-14.94, -0.2903, -1.685), (-14.94, -0.2903, 1.685), (-14.94, 0.2697, -1.685), (-14.94, 0.2697, 1.685), (15.04, -0.2519, -1.685), (15.04, -0.2519, 1.685), (15.56, 0.2697, -1.685), (15.56, 0.2697, 1.685)], [], [(0, 1, 3, 2), (2, 3, 7, 6), (6, 7, 5, 4), (4, 5, 1, 0), (7, 3, 1, 5)])
me_cube_057.use_remesh_preserve_volume = False
me_cube_057.use_remesh_preserve_attributes = False
me_cube_057.use_mirror_vertex_groups = False
me_cube_057.update()
me_cube_056 = bpy.data.meshes.new('Cube.056')
me_cube_056.from_pydata([(-0.241, -9.522, -1.685), (-0.241, 9.8, -1.685), (-0.241, 9.8, 1.685), (0.239, -9.522, -1.685), (0.239, -9.522, 1.685), (0.239, 10.31, -1.685), (0.239, 10.31, 1.685), (-0.241, -10.0, -1.685), (0.239, -10.0, 1.685), (0.239, -10.0, -1.685), (-0.241, -10.05, -1.685), (0.239, -10.05, 1.685), (0.239, -10.05, -1.685), (-0.241, -10.05, -1.685), (0.239, -10.05, 1.685), (0.239, -10.05, -1.685), (-0.241, -10.05, -1.685), (-0.241, -10.05, 1.685), (0.239, -10.05, 1.685), (0.239, -10.05, -1.685)], [], [(1, 2, 6, 5), (5, 6, 4, 3), (1, 5, 3, 0), (7, 9, 12, 10), (0, 3, 9, 7), (3, 4, 8, 9), (10, 12, 15, 13), (9, 8, 11, 12), (13, 15, 19, 16), (12, 11, 14, 15), (13, 16, 17, 2, 1, 0, 7, 10), (19, 18, 17, 16), (15, 14, 18, 19), (2, 17, 18, 14, 11, 8, 4, 6)])
me_cube_056.use_remesh_preserve_volume = False
me_cube_056.use_remesh_preserve_attributes = False
me_cube_056.use_mirror_vertex_groups = False
me_cube_056.update()
me_cube_055 = bpy.data.meshes.new('Cube.055')
me_cube_055.from_pydata([(-15.0, -0.28, -1.685), (-15.0, -0.28, 1.685), (-15.0, 0.28, -1.685), (-15.0, 0.28, 1.685), (15.0, -0.28, -1.685), (15.0, -0.28, 1.685), (15.0, 0.28, -1.685), (15.0, 0.28, 1.685)], [], [(0, 1, 3, 2), (2, 3, 7, 6), (6, 7, 5, 4), (4, 5, 1, 0), (7, 3, 1, 5)])
me_cube_055.use_remesh_preserve_volume = False
me_cube_055.use_remesh_preserve_attributes = False
me_cube_055.use_mirror_vertex_groups = False
me_cube_055.update()
me_cube_051 = bpy.data.meshes.new('Cube.051')
me_cube_051.from_pydata([(-0.28, -13.19, -1.685), (-0.28, -13.19, 1.685), (-0.28, 13.19, -1.685), (-0.28, 13.19, 1.685), (0.28, -13.19, -1.685), (0.28, 13.19, -1.685), (0.28, -13.19, 1.685), (0.28, 13.19, 1.685)], [], [(2, 3, 7, 5), (4, 6, 1, 0), (1, 6, 7, 3), (6, 4, 5, 7), (1, 3, 2, 0)])
me_cube_051.use_remesh_preserve_volume = False
me_cube_051.use_remesh_preserve_attributes = False
me_cube_051.use_mirror_vertex_groups = False
me_cube_051.update()

# ---- objects
ob_cube_037 = bpy.data.objects.new('Cube.037', me_cube_036)
ob_cube_036 = bpy.data.objects.new('Cube.036', me_cube_035)
ob_cube_032 = bpy.data.objects.new('Cube.032', me_cube_034)
ob_cube_023 = bpy.data.objects.new('Cube.023', me_cube_024)
ob_cube_014 = bpy.data.objects.new('Cube.014', me_cube_015)
ob_cube_013 = bpy.data.objects.new('Cube.013', me_cube_014)
ob_cube_011 = bpy.data.objects.new('Cube.011', me_cube_012)
ob_cube_010 = bpy.data.objects.new('Cube.010', me_cube_011)
ob_cube_009 = bpy.data.objects.new('Cube.009', me_cube_009)
ob_cube_008 = bpy.data.objects.new('Cube.008', me_cube_008)
ob_cube_003 = bpy.data.objects.new('Cube.003', me_cube_003)
ob_cube_172 = bpy.data.objects.new('Cube.172', me_cube_174)
ob_cube_169 = bpy.data.objects.new('Cube.169', me_cube_171)
ob_cube_170 = bpy.data.objects.new('Cube.170', me_cube_172)
ob_cube_171 = bpy.data.objects.new('Cube.171', me_cube_173)
ob_cube_038 = bpy.data.objects.new('Cube.038', me_cube_043)
ob_cube_035 = bpy.data.objects.new('Cube.035', me_cube_037)
ob_cube_034 = bpy.data.objects.new('Cube.034', me_cube_030)
ob_cube_033 = bpy.data.objects.new('Cube.033', me_cube_019)
ob_cube_018 = bpy.data.objects.new('Cube.018', me_cube_017)
ob_cube_015 = bpy.data.objects.new('Cube.015', me_cube_016)
ob_cube_017 = bpy.data.objects.new('Cube.017', me_cube_018)
ob_cube = bpy.data.objects.new('Cube', me_cube)
ob_cube_001 = bpy.data.objects.new('Cube.001', me_cube_001)
ob_cube_002 = bpy.data.objects.new('Cube.002', me_cube_002)
ob_cube_004 = bpy.data.objects.new('Cube.004', me_cube_004)
ob_cube_005 = bpy.data.objects.new('Cube.005', me_cube_005)
ob_cube_006 = bpy.data.objects.new('Cube.006', me_cube_006)
ob_cube_007 = bpy.data.objects.new('Cube.007', me_cube_007)
ob_cube_012 = bpy.data.objects.new('Cube.012', me_cube_010)
ob_cube_016 = bpy.data.objects.new('Cube.016', me_cube_013)
ob_cube_019 = bpy.data.objects.new('Cube.019', me_cube_020)
ob_cube_020 = bpy.data.objects.new('Cube.020', me_cube_021)
ob_cube_021 = bpy.data.objects.new('Cube.021', me_cube_022)
ob_cube_022 = bpy.data.objects.new('Cube.022', me_cube_023)
ob_cube_024 = bpy.data.objects.new('Cube.024', me_cube_025)
ob_cube_025 = bpy.data.objects.new('Cube.025', me_cube_026)
ob_cube_026 = bpy.data.objects.new('Cube.026', me_cube_027)
ob_cube_027 = bpy.data.objects.new('Cube.027', me_cube_028)
ob_cube_028 = bpy.data.objects.new('Cube.028', me_cube_029)
ob_cube_029 = bpy.data.objects.new('Cube.029', me_cube_031)
ob_cube_030 = bpy.data.objects.new('Cube.030', me_cube_032)
ob_cube_031 = bpy.data.objects.new('Cube.031', me_cube_033)
ob_cube_117 = bpy.data.objects.new('Cube.117', me_cube_120)
ob_cube_116 = bpy.data.objects.new('Cube.116', me_cube_119)
ob_cube_115 = bpy.data.objects.new('Cube.115', me_cube_118)
ob_cube_114 = bpy.data.objects.new('Cube.114', me_cube_117)
ob_cube_102 = bpy.data.objects.new('Cube.102', me_cube_105)
ob_cube_094 = bpy.data.objects.new('Cube.094', me_cube_097)
ob_cube_093 = bpy.data.objects.new('Cube.093', me_cube_096)
ob_cube_080 = bpy.data.objects.new('Cube.080', me_cube_083)
ob_cube_079 = bpy.data.objects.new('Cube.079', me_cube_082)
ob_cube_077 = bpy.data.objects.new('Cube.077', me_cube_080)
ob_cube_076 = bpy.data.objects.new('Cube.076', me_cube_079)
ob_cube_040 = bpy.data.objects.new('Cube.040', me_cube_068)
ob_cube_054 = bpy.data.objects.new('Cube.054', me_cube_067)
ob_cube_039 = bpy.data.objects.new('Cube.039', me_cube_065)
ob_cube_056 = bpy.data.objects.new('Cube.056', me_cube_063)
ob_cube_047 = bpy.data.objects.new('Cube.047', me_cube_057)
ob_cube_046 = bpy.data.objects.new('Cube.046', me_cube_056)
ob_cube_045 = bpy.data.objects.new('Cube.045', me_cube_055)
ob_cube_041 = bpy.data.objects.new('Cube.041', me_cube_051)

# ---- transforms, parenting, visibility, modifiers, constraints
ob_cube_037.location = (23.05, -12.48, 12.72)
ob_cube_037.scale = (6.714, 0.07203, 1.0)
ob_cube_037.lineart.crease_threshold = 0.0
ob_cube_036.location = (23.05, -11.31, 12.72)
ob_cube_036.scale = (6.714, 0.07203, 1.0)
ob_cube_036.lineart.crease_threshold = 0.0
ob_cube_032.location = (24.39, -13.67, 10.72)
ob_cube_032.lineart.crease_threshold = 0.0
ob_cube_023.location = (23.05, -11.31, 12.72)
ob_cube_023.lineart.crease_threshold = 0.0
ob_cube_014.location = (20.85, -7.988, 12.72)
ob_cube_014.rotation_euler = (0.0, 0.0, -0.06528)
ob_cube_014.scale = (0.075, 1.0, 1.0)
ob_cube_014.lineart.crease_threshold = 0.0
ob_cube_013.location = (13.32, -7.641, 10.72)
ob_cube_013.lineart.crease_threshold = 0.0
ob_cube_011.location = (15.54, -7.641, 10.72)
ob_cube_011.scale = (0.075, 2.95, 1.685)
ob_cube_011.lineart.crease_threshold = 0.0
ob_cube_010.location = (22.99, -8.128, 10.72)
ob_cube_010.rotation_euler = (0.0, 0.0, -0.06528)
ob_cube_010.scale = (3.735, 0.075, 1.685)
ob_cube_010.lineart.crease_threshold = 0.0
ob_cube_009.location = (23.03, -7.529, 10.72)
ob_cube_009.rotation_euler = (0.0, 0.0, -0.06528)
ob_cube_009.scale = (0.075, 0.7, 1.0)
ob_cube_009.lineart.crease_threshold = 0.0
ob_cube_008.location = (23.83, -7.582, 10.72)
ob_cube_008.rotation_euler = (0.0, 0.0, -0.06528)
ob_cube_008.scale = (0.4, 0.075, 1.0)
ob_cube_008.lineart.crease_threshold = 0.0
ob_cube_003.location = (23.92, -6.185, 10.72)
ob_cube_003.rotation_euler = (0.0, 0.0, -0.06528)
ob_cube_003.scale = (0.075, 0.7, 1.0)
ob_cube_003.lineart.crease_threshold = 0.0
ob_cube_172.location = (-6.417, 12.03, 14.09)
ob_cube_172.rotation_euler = (0.0, 0.0, 0.07418)
ob_cube_172.lineart.crease_threshold = 0.0
ob_cube_169.location = (-4.848, 12.14, 14.09)
ob_cube_169.rotation_euler = (0.0, 0.0, 0.07418)
ob_cube_169.lineart.crease_threshold = 0.0
ob_cube_170.location = (-3.875, 12.22, 14.09)
ob_cube_170.rotation_euler = (0.0, 0.0, 0.07418)
ob_cube_170.lineart.crease_threshold = 0.0
ob_cube_171.location = (-2.588, 12.24, 14.09)
ob_cube_171.rotation_euler = (0.0, 0.0, 0.07418)
ob_cube_171.lineart.crease_threshold = 0.0
ob_cube_038.location = (-1.606, -10.06, 14.09)
ob_cube_038.rotation_euler = (0.0, 0.0, -0.03491)
ob_cube_038.lineart.crease_threshold = 0.0
ob_cube_035.location = (-24.44, 4.656, 14.09)
ob_cube_035.lineart.crease_threshold = 0.0
ob_cube_034.location = (-24.44, 0.4573, 14.09)
ob_cube_034.lineart.crease_threshold = 0.0
ob_cube_033.location = (-24.44, -3.739, 14.09)
ob_cube_033.lineart.crease_threshold = 0.0
ob_cube_018.location = (-24.44, -7.485, 14.09)
ob_cube_018.lineart.crease_threshold = 0.0
ob_cube_015.location = (-18.37, 5.929, 14.09)
ob_cube_015.lineart.crease_threshold = 0.0
ob_cube_017.location = (-5.317, 8.501, 14.09)
ob_cube_017.lineart.crease_threshold = 0.0
ob_cube.location = (4.936, -4.917, 14.09)
ob_cube.lineart.crease_threshold = 0.0
ob_cube_001.location = (-5.317, 8.501, 14.09)
ob_cube_001.rotation_euler = (0.0, 0.0, -0.03491)
ob_cube_001.lineart.crease_threshold = 0.0
ob_cube_002.location = (-5.317, 8.501, 14.09)
ob_cube_002.rotation_euler = (0.0, 0.0, -0.03491)
ob_cube_002.lineart.crease_threshold = 0.0
ob_cube_004.location = (-5.317, 8.501, 14.09)
ob_cube_004.rotation_euler = (0.0, 0.0, -0.03491)
ob_cube_004.lineart.crease_threshold = 0.0
ob_cube_005.location = (-5.317, 8.501, 14.09)
ob_cube_005.lineart.crease_threshold = 0.0
ob_cube_006.location = (-5.317, 8.501, 14.09)
ob_cube_006.rotation_euler = (0.0, 0.0, -0.03491)
ob_cube_006.lineart.crease_threshold = 0.0
ob_cube_007.location = (-5.317, 8.501, 14.09)
ob_cube_007.rotation_euler = (0.0, 0.0, -0.03491)
ob_cube_007.lineart.crease_threshold = 0.0
ob_cube_012.location = (-0.2799, -13.49, 14.09)
ob_cube_012.rotation_euler = (0.0, 0.0, -0.03491)
ob_cube_012.lineart.crease_threshold = 0.0
ob_cube_016.location = (-0.01747, -10.85, 14.09)
ob_cube_016.rotation_euler = (0.0, 0.0, -0.03491)
ob_cube_016.lineart.crease_threshold = 0.0
ob_cube_019.location = (-0.02794, -11.15, 14.09)
ob_cube_019.rotation_euler = (0.0, 0.0, -0.03491)
ob_cube_019.lineart.crease_threshold = 0.0
ob_cube_020.location = (2.441, -11.24, 14.09)
ob_cube_020.rotation_euler = (0.0, 0.0, -0.03491)
ob_cube_020.lineart.crease_threshold = 0.0
ob_cube_021.location = (-3.106, -9.937, 14.09)
ob_cube_021.rotation_euler = (0.0, 0.0, -0.03491)
ob_cube_021.lineart.crease_threshold = 0.0
ob_cube_022.location = (-5.317, 8.501, 14.09)
ob_cube_022.rotation_euler = (0.0, 0.0, 0.07418)
ob_cube_022.lineart.crease_threshold = 0.0
ob_cube_024.location = (-5.317, 8.501, 14.09)
ob_cube_024.lineart.crease_threshold = 0.0
ob_cube_025.location = (-5.317, 8.501, 14.09)
ob_cube_025.rotation_euler = (0.0, 0.0, 0.07418)
ob_cube_025.lineart.crease_threshold = 0.0
ob_cube_026.location = (-5.317, 8.501, 14.09)
ob_cube_026.rotation_euler = (0.0, 0.0, 0.07418)
ob_cube_026.lineart.crease_threshold = 0.0
ob_cube_027.location = (-5.317, 8.501, 14.09)
ob_cube_027.rotation_euler = (0.0, 0.0, 0.07418)
ob_cube_027.lineart.crease_threshold = 0.0
ob_cube_028.location = (-5.317, 8.501, 14.09)
ob_cube_028.rotation_euler = (0.0, 0.0, 0.07418)
ob_cube_028.lineart.crease_threshold = 0.0
ob_cube_029.location = (-1.701, 10.95, 14.09)
ob_cube_029.rotation_euler = (0.0, 0.0, 0.07418)
ob_cube_029.lineart.crease_threshold = 0.0
ob_cube_030.location = (-5.317, 8.501, 14.09)
ob_cube_030.rotation_euler = (0.0, 0.0, 0.07418)
ob_cube_030.lineart.crease_threshold = 0.0
ob_cube_031.location = (-5.317, 8.501, 14.09)
ob_cube_031.rotation_euler = (0.0, 0.0, 0.07418)
ob_cube_031.lineart.crease_threshold = 0.0
ob_cube_117.location = (-8.323, -8.769, 12.4)
ob_cube_117.rotation_euler = (0.0, 0.0, -0.03491)
ob_cube_117.lineart.crease_threshold = 0.0
ob_cube_116.location = (-5.473, -8.744, 12.4)
ob_cube_116.rotation_euler = (0.0, 0.0, -0.03491)
ob_cube_116.lineart.crease_threshold = 0.0
ob_cube_115.location = (-5.721, -7.749, 12.4)
ob_cube_115.rotation_euler = (0.0, 0.0, -0.03491)
ob_cube_115.lineart.crease_threshold = 0.0
ob_cube_114.location = (-3.226, -13.39, 12.4)
ob_cube_114.rotation_euler = (0.0, 0.0, -0.03491)
ob_cube_114.lineart.crease_threshold = 0.0
ob_cube_102.location = (-3.106, -9.937, 12.4)
ob_cube_102.rotation_euler = (0.0, 0.0, -0.03491)
ob_cube_102.lineart.crease_threshold = 0.0
ob_cube_094.location = (3.267, 11.57, 12.4)
ob_cube_094.rotation_euler = (0.0, 0.0, 0.07418)
ob_cube_094.lineart.crease_threshold = 0.0
ob_cube_093.location = (-1.707, 14.41, 12.4)
ob_cube_093.rotation_euler = (0.0, 0.0, 0.07418)
ob_cube_093.lineart.crease_threshold = 0.0
ob_cube_080.location = (-16.4, 0.1538, 12.4)
ob_cube_080.lineart.crease_threshold = 0.0
ob_cube_079.location = (-6.621, 6.51, 12.4)
ob_cube_079.rotation_euler = (0.0, 0.0, 0.07418)
ob_cube_079.lineart.crease_threshold = 0.0
ob_cube_077.location = (3.164, 0.5363, 12.4)
ob_cube_077.lineart.crease_threshold = 0.0
ob_cube_076.location = (-6.637, -5.82, 12.4)
ob_cube_076.rotation_euler = (0.0, 0.0, -0.03491)
ob_cube_076.lineart.crease_threshold = 0.0
ob_cube_040.location = (15.08, -5.307, 12.19)
ob_cube_040.lineart.crease_threshold = 0.0
ob_cube_054.location = (14.13, -13.95, 12.18)
ob_cube_054.lineart.crease_threshold = 0.0
ob_cube_039.location = (28.85, -10.02, 10.91)
ob_cube_039.lineart.crease_threshold = 0.0
ob_cube_056.location = (16.67, -13.95, 14.09)
ob_cube_056.lineart.crease_threshold = 0.0
ob_cube_047.location = (-10.08, 14.02, 12.4)
ob_cube_047.rotation_euler = (0.0, 0.0, 0.07418)
ob_cube_047.lineart.crease_threshold = 0.0
ob_cube_046.location = (5.177, 5.138, 12.4)
ob_cube_046.lineart.crease_threshold = 0.0
ob_cube_045.location = (-9.994, -13.43, 12.4)
ob_cube_045.rotation_euler = (0.0, 0.0, -0.03491)
ob_cube_045.lineart.crease_threshold = 0.0
ob_cube_041.location = (-24.72, 5.991e-07, 12.4)
ob_cube_041.lineart.crease_threshold = 0.0

# ---- collection membership
col_collection_4.objects.link(ob_cube_037)
col_collection_4.objects.link(ob_cube_036)
col_collection_4.objects.link(ob_cube_032)
col_collection_4.objects.link(ob_cube_023)
col_collection_4.objects.link(ob_cube_014)
col_collection_4.objects.link(ob_cube_013)
col_collection_4.objects.link(ob_cube_011)
col_collection_4.objects.link(ob_cube_010)
col_collection_4.objects.link(ob_cube_009)
col_collection_4.objects.link(ob_cube_008)
col_collection_4.objects.link(ob_cube_003)
col_collection_4.objects.link(ob_cube_172)
col_collection_4.objects.link(ob_cube_169)
col_collection_4.objects.link(ob_cube_170)
col_collection_4.objects.link(ob_cube_171)
col_collection_4.objects.link(ob_cube_038)
col_collection_4.objects.link(ob_cube_035)
col_collection_4.objects.link(ob_cube_034)
col_collection_4.objects.link(ob_cube_033)
col_collection_4.objects.link(ob_cube_018)
col_collection_4.objects.link(ob_cube_015)
col_collection_4.objects.link(ob_cube_017)
col_collection_4.objects.link(ob_cube)
col_collection_4.objects.link(ob_cube_001)
col_collection_4.objects.link(ob_cube_002)
col_collection_4.objects.link(ob_cube_004)
col_collection_4.objects.link(ob_cube_005)
col_collection_4.objects.link(ob_cube_006)
col_collection_4.objects.link(ob_cube_007)
col_collection_4.objects.link(ob_cube_012)
col_collection_4.objects.link(ob_cube_016)
col_collection_4.objects.link(ob_cube_019)
col_collection_4.objects.link(ob_cube_020)
col_collection_4.objects.link(ob_cube_021)
col_collection_4.objects.link(ob_cube_022)
col_collection_4.objects.link(ob_cube_024)
col_collection_4.objects.link(ob_cube_025)
col_collection_4.objects.link(ob_cube_026)
col_collection_4.objects.link(ob_cube_027)
col_collection_4.objects.link(ob_cube_028)
col_collection_4.objects.link(ob_cube_029)
col_collection_4.objects.link(ob_cube_030)
col_collection_4.objects.link(ob_cube_031)
col_collection_4.objects.link(ob_cube_117)
col_collection_4.objects.link(ob_cube_116)
col_collection_4.objects.link(ob_cube_115)
col_collection_4.objects.link(ob_cube_114)
col_collection_4.objects.link(ob_cube_102)
col_collection_4.objects.link(ob_cube_094)
col_collection_4.objects.link(ob_cube_093)
col_collection_4.objects.link(ob_cube_080)
col_collection_4.objects.link(ob_cube_079)
col_collection_4.objects.link(ob_cube_077)
col_collection_4.objects.link(ob_cube_076)
col_collection_4.objects.link(ob_cube_040)
col_collection_4.objects.link(ob_cube_054)
col_collection_4.objects.link(ob_cube_039)
col_collection_4.objects.link(ob_cube_056)
col_collection_4.objects.link(ob_cube_047)
col_collection_4.objects.link(ob_cube_046)
col_collection_4.objects.link(ob_cube_045)
col_collection_4.objects.link(ob_cube_041)

# ---- scene / render settings (as saved in the file)
scene.frame_start = 1; scene.frame_end = 250; scene.frame_set(244)
scene.render.engine = 'BLENDER_EEVEE_NEXT'
scene.render.resolution_percentage = 50
scene.render.dither_intensity = 0.0
scene.cycles.use_denoising = False
scene.cycles.samples = 128
scene.cycles.sampling_pattern = 'TABULATED_SOBOL'
scene.cycles.use_adaptive_sampling = False
scene.cycles.use_light_tree = False
scene.cycles.blur_glossy = 0.0
scene.cycles.sample_clamp_indirect = 0.0
scene.view_settings.view_transform = 'Standard'
bpy.context.view_layer.update()

# ---- added for rendering (the .blend has no active camera and no usable light): camera, sun
cam_auto = bpy.data.cameras.new('AutoCamera')
cam_auto.lens = 50.0
cam_auto.sensor_width = 36.0
cam_auto.clip_end = 1013.8
ob_auto_camera = bpy.data.objects.new('AutoCamera', cam_auto)
scene.collection.objects.link(ob_auto_camera)
ob_auto_camera.location = (60.1803, -68.7136, 58.618)
ob_auto_camera.rotation_euler = (1.09748, -7.21219e-08, 0.694738)
scene.camera = ob_auto_camera
light_auto_sun = bpy.data.lights.new('AutoSun', 'SUN')
light_auto_sun.energy = 3.0
light_auto_sun.angle = 0.0523599
ob_auto_sun = bpy.data.objects.new('AutoSun', light_auto_sun)
scene.collection.objects.link(ob_auto_sun)
ob_auto_sun.rotation_euler = (0.872665, 0.174533, 0.523599)
bpy.context.view_layer.update()
